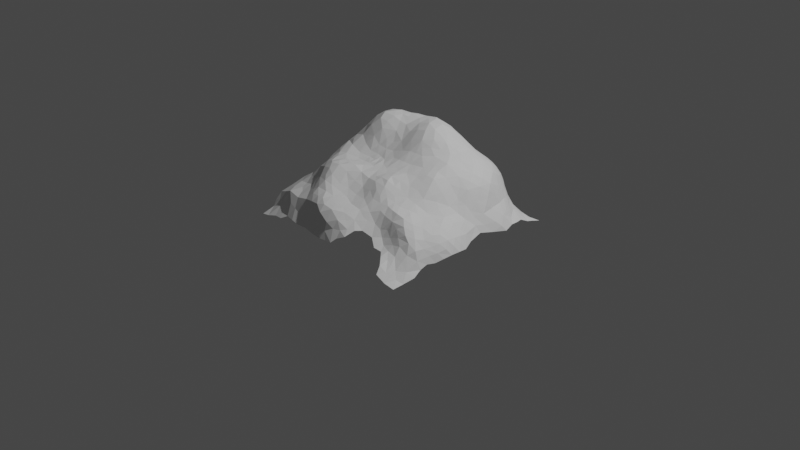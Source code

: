 # Source: mountain1.blend  (saved by Blender 2.81.16; exported with 4.5.12 LTS)
import bpy
from mathutils import Matrix  # noqa: F401  (used for matrix-valued properties, if any)

bpy.ops.wm.read_factory_settings(use_empty=True)
scene = bpy.context.scene
scene.name = 'Scene'

# ---- collections
col_collection = bpy.data.collections.new('Collection'); scene.collection.children.link(col_collection)

# ---- world
world_world = bpy.data.worlds.new('World'); scene.world = world_world
world_world.use_nodes = True; world_world.node_tree.nodes.clear()
_N = world_world.node_tree.nodes; _L = world_world.node_tree.links
n0 = _N.new('ShaderNodeOutputWorld'); n0.name = 'World Output'; n0.location = (300, 300)
n1 = _N.new('ShaderNodeBackground'); n1.name = 'Background'; n1.location = (10, 300)
n1.inputs[0].default_value = (0.05088, 0.05088, 0.05088, 1.0)
_L.new(n1.outputs[0], n0.inputs[0])
n0.is_active_output = True
world_world.color = (0.05088, 0.05088, 0.05088)
world_world.use_sun_shadow = False
world_world.sun_shadow_jitter_overblur = 0.0

# ---- cameras
cam_camera = bpy.data.cameras.new('Camera')
cam_camera.clip_end = 100.0
cam_camera.ortho_scale = 7.314

# ---- lights
light_light = bpy.data.lights.new('Light', 'POINT')
light_light.transmission_factor = 0.0
light_light.energy = 1000.0
light_light.shadow_soft_size = 0.1
light_light.shadow_maximum_resolution = 0.006
light_light.use_absolute_resolution = True

# ---- meshes
me_plane = bpy.data.meshes.new('Plane')
me_plane.from_pydata([(-0.7483, -0.7913, 0.3109), (-0.5371, -0.7014, 0.3759), (-0.8161, -0.8291, 0.2108), (-0.6583, -0.8601, 0.2311), (-0.09174, -0.4077, 0.5261), (0.1399, 0.1772, 0.8513), (0.5315, -0.04806, 0.6288), (0.7342, -0.8387, 0.1235), (-0.2783, 0.7754, 0.6573), (0.9021, 0.816, 0.09566), (-0.0774, 0.9483, 0.4455), (0.9795, -0.6534, 0.04553), (0.6229, 0.8165, 0.4515), (0.5908, -0.7885, 0.1351), (-0.8504, -0.3474, 0.3714), (0.3734, 1.013, 0.2002), (-0.8271, 0.3471, 0.5529), (0.7039, 0.3063, 0.6307), (0.4451, 0.7973, 0.5779), (-0.5668, 0.2255, 0.9044), (-0.624, -0.2564, 0.5846), (-0.6116, -0.473, 0.5285), (1.014, -0.4962, 0.07161), (-0.6182, 0.5427, 0.7477), (-0.1589, 0.6711, 0.8191), (-0.1846, -0.7033, 0.4177), (0.7724, -0.2779, 0.3517), (-0.7374, -0.1312, 0.5882), (0.6615, -0.7021, 0.1968), (0.8263, 0.6434, 0.3082), (-0.9586, -0.1963, 0.3348), (0.3091, -0.4489, 0.4864), (-0.2322, -0.569, 0.4863), (0.8525, -0.8497, 0.05692), (0.7442, 0.2363, 0.5813), (0.07173, 0.3413, 0.9653), (0.8887, 0.3095, 0.348), (-0.05881, 0.3343, 0.9343), (0.8249, 0.2633, 0.4681), (0.2858, -0.3274, 0.5577), (-1.08, 0.1672, 0.2385), (-0.2779, -0.7151, 0.4432), (-0.4833, -0.6141, 0.4963), (0.1734, 0.8087, 0.6089), (-0.8453, -0.2185, 0.4439), (-0.003392, 0.6397, 0.8686), (-0.9053, -0.6533, 0.2684), (-0.8641, -0.7558, 0.2564), (0.1011, -0.717, 0.3837), (0.184, 0.7458, 0.6864), (-0.5033, 0.3858, 0.9454), (-0.3101, -0.7892, 0.4047), (0.506, 0.6211, 0.6815), (0.3016, 0.6798, 0.7172), (0.9343, -0.3541, 0.2856), (0.8936, 0.9695, 0.01271), (-0.7544, -0.506, 0.3928), (0.8737, -0.2101, 0.3147), (-0.6893, -0.6802, 0.3397), (-0.6651, -0.5513, 0.4085), (0.5498, 0.2988, 0.7196), (0.3768, 0.6967, 0.6723), (-0.7187, -0.5996, 0.3461), (0.6479, 0.3777, 0.6712), (0.5795, 0.9793, 0.1019), (-0.8282, -0.007456, 0.5505), (0.1816, 0.1371, 0.7866), (-0.1861, -0.9147, 0.3229), (-0.677, -0.1907, 0.586), (0.3678, 0.7714, 0.6102), (0.7663, 0.3822, 0.5819), (0.5086, -1.049, 0.1797), (-1.02, -0.1887, 0.24), (0.9784, -0.2059, 0.2218), (0.3351, 0.00268, 0.6681), (-0.8567, -0.1048, 0.4939), (0.754, -0.6318, 0.3064), (-0.198, 0.7876, 0.6512), (0.1493, 0.08444, 0.738), (0.4962, -0.7898, 0.14), (-0.05809, 0.8974, 0.514), (0.06634, 0.9225, 0.4906), (0.2618, 0.9745, 0.435), (0.8703, 0.4415, 0.3535), (0.2289, 0.09166, 0.7301), (0.07528, 0.0761, 0.7418), (0.4345, 0.9814, 0.3167), (0.7754, -1.015, 0.05124), (0.8448, 0.491, 0.4084), (0.2276, -1.052, 0.1023), (-0.8546, 0.8012, 0.138), (-0.5946, -0.8174, 0.2994), (0.3534, 0.8506, 0.5575), (0.6555, -0.852, 0.1321), (0.8938, 0.3939, 0.3024), (-0.3061, 0.9163, 0.5145), (0.1119, 0.6649, 0.8185), (-0.343, -0.8414, 0.3505), (-0.4689, -0.47, 0.6166), (-1.04, 0.1959, 0.3492), (0.2882, 0.749, 0.6535), (-0.06131, 0.7346, 0.7452), (0.8538, 0.7568, 0.1569), (0.6532, 0.1638, 0.6323), (0.1435, 0.5736, 0.8938), (0.3713, 0.4491, 0.8136), (0.713, 0.4537, 0.6266), (-0.1063, 0.6256, 0.8738), (0.0775, -0.9361, 0.2373), (0.6057, 0.2288, 0.6757), (0.9259, 0.4481, 0.2562), (-0.1108, -0.9342, 0.3469), (0.1155, -1.003, 0.1267), (-0.04808, 0.8054, 0.6269), (0.7986, -0.167, 0.3582), (0.4688, 0.3801, 0.7628), (-0.3787, 0.5236, 0.9051), (0.2584, 0.4032, 0.9024), (-0.9065, 0.5828, 0.4303), (-0.625, -0.7328, 0.3328), (-0.9154, -0.2994, 0.3304), (-0.5853, -0.1823, 0.5973), (-0.86, 0.6577, 0.4255), (0.6506, 0.05673, 0.5804), (0.2364, 1.022, 0.1809), (0.1656, 0.4231, 0.957), (0.3416, 0.9988, 0.3188), (0.9557, 0.4999, 0.2127), (-0.9484, 0.07224, 0.4239), (-1.006, 0.2441, 0.4043), (-0.3626, 0.7609, 0.6616), (0.45, 0.8804, 0.5016), (0.8788, 0.8923, 0.05169), (0.9765, 0.3687, 0.1916), (-0.8865, 0.1025, 0.4778), (0.2044, -0.7726, 0.3184), (0.7925, -0.4494, 0.3408), (1.002, 0.6578, 0.1006), (0.03411, 1.013, 0.2797), (0.3003, 1.019, 0.1178), (0.3532, 0.9771, 0.4034), (0.6821, -0.6562, 0.2657), (-0.04029, -1.006, 0.115), (0.9031, -0.6458, 0.2064), (0.8449, 0.2198, 0.4063), (-0.6594, 0.6042, 0.6567), (-0.5314, -0.5126, 0.5646), (0.648, -0.05562, 0.5337), (0.9428, 0.3153, 0.2384), (-0.1093, -0.9621, 0.1698), (0.8009, 0.7242, 0.2703), (0.6981, 0.003288, 0.4964), (0.9188, -0.07949, 0.251), (-0.05956, -0.7778, 0.3979), (0.5401, 0.9637, 0.2022), (-0.5165, -0.8481, 0.2677), (-0.2626, -0.8882, 0.2927), (0.7641, 0.8025, 0.2153), (0.00102, -0.9481, 0.2846), (0.4901, 0.9741, 0.2583), (0.3696, -0.6598, 0.3018), (-0.4479, -0.9522, 0.09826), (0.7344, 0.792, 0.2741), (0.6634, -0.1376, 0.4594), (0.2446, -0.9361, 0.21), (0.6407, -0.3677, 0.4022), (-0.9873, -0.9665, 0.03188), (-0.357, -0.884, 0.193), (-0.9053, -0.9627, 0.0417), (0.5534, -0.3092, 0.4562), (0.6731, 0.8785, 0.2143), (-0.7562, -0.4356, 0.4375), (-0.7139, -0.954, 0.07268), (-0.3682, -0.3186, 0.6144), (-0.6911, -0.4387, 0.4948), (-0.8274, -0.5776, 0.3279), (-0.3142, 0.972, 0.4039), (-0.9515, -0.4419, 0.2994), (-0.3052, 0.3373, 0.9595), (0.6722, 0.7964, 0.3974), (-0.7026, 0.8318, 0.4069), (-0.456, -0.8218, 0.3295), (-1.07, 0.09075, 0.2053), (0.4001, 0.5932, 0.7429), (-0.8355, -0.8608, 0.1401), (0.1774, 0.3152, 0.935), (0.5421, 0.8345, 0.498), (-0.5777, -0.3284, 0.5974), (-0.9662, 0.2961, 0.4452), (-1.072, 0.4457, 0.27), (-0.7373, -0.8587, 0.194), (-0.2355, 1.024, 0.07045), (-0.4078, 1.012, 0.08002), (-0.7794, -0.2496, 0.4959), (-0.9845, -0.2998, 0.2777), (-0.7038, 0.4575, 0.7016), (0.5493, -0.7196, 0.161), (-0.5735, -0.8747, 0.2045), (-0.5186, 0.7844, 0.6099), (0.009917, 0.8625, 0.5473), (-0.3774, 0.9857, 0.3514), (-0.04518, 1.031, 0.05517), (-0.9808, -0.7988, 0.1394), (-0.9419, -0.861, 0.09869), (-0.3473, -0.07315, 0.5951), (-0.01211, -0.1602, 0.6028), (0.09616, -0.8054, 0.3723), (0.2626, -0.6279, 0.3757), (-0.8913, 0.958, 0.008172), (-0.5837, -0.5518, 0.4734), (-0.2454, 0.05255, 0.6787), (-0.6334, 0.1513, 0.8024), (-0.8977, 0.415, 0.4841), (-0.04086, -0.3675, 0.5516), (-0.1525, -0.4511, 0.5182), (-0.4687, -0.2819, 0.6031), (0.09458, -0.8907, 0.3194), (0.2995, -0.6899, 0.3156), (-0.03595, -0.5369, 0.4294), (0.3783, -0.2214, 0.56), (0.9702, -0.1189, 0.2076), (0.7966, -0.852, 0.09495), (0.8252, -0.6565, 0.2591), (0.9858, -0.5756, 0.07588), (-0.6828, 0.007908, 0.6751), (-0.916, -0.1483, 0.4106), (-0.01891, 0.06758, 0.7196), (-0.9613, 0.6918, 0.1538), (-1.027, 0.348, 0.3932), (0.3766, 1.019, 0.07827), (-0.6897, 0.8881, 0.261), (-0.4945, 0.9072, 0.4733), (0.8405, -0.5931, 0.2874), (-0.06579, -0.01091, 0.6536), (-0.3879, 0.4063, 0.9632), (-0.03327, 0.4342, 0.9631), (0.9215, -0.5657, 0.2069), (0.5087, -0.3807, 0.4522), (-0.4117, 0.9992, 0.1676), (0.2748, -0.2467, 0.5866), (-0.8955, 0.3218, 0.4891), (0.3922, -0.5135, 0.4431), (-0.2093, 0.1193, 0.7434), (-1.041, -0.08866, 0.1868), (0.4233, -0.589, 0.3848), (0.4744, -0.205, 0.5396), (-0.147, 0.05564, 0.6827), (-1.087, 0.2459, 0.2669), (-0.1582, -0.7842, 0.4092), (-0.3214, 1.02, 0.07894), (-0.5375, 0.3061, 0.9357), (0.4773, -0.4451, 0.4479), (-0.09784, -0.2992, 0.584), (0.0935, -0.4698, 0.4976), (0.2773, 0.8146, 0.5889), (0.2423, -0.1272, 0.6182), (0.1714, 0.8807, 0.5318), (0.5549, -0.1386, 0.5577), (0.224, -0.3999, 0.5575), (0.4564, -0.1339, 0.5924), (-0.2109, 0.7128, 0.7596), (0.03812, -1.002, 0.1214), (-0.3654, -0.4667, 0.6236), (-0.4371, 0.0625, 0.7623), (-0.758, 0.2269, 0.6717), (-0.3192, -0.4018, 0.626), (0.1568, -0.9135, 0.2395), (-0.7846, 0.834, 0.197), (-0.6559, 0.9586, 0.07558), (-0.8329, 0.421, 0.5301), (0.2459, -0.4808, 0.4927), (0.2519, -0.005932, 0.6639), (-0.617, 0.4528, 0.8198), (0.4539, -0.3135, 0.4876), (0.8625, -0.9963, -0.01253), (0.1072, 0.2557, 0.9212), (0.2469, 1.014, 0.3218), (0.7538, 0.7238, 0.361), (-0.175, 0.8682, 0.5544), (0.8707, 0.533, 0.3083), (-0.7497, 0.6762, 0.5196), (0.7448, -0.04554, 0.4124), (-0.2272, -0.2723, 0.6042), (-0.4685, 0.4583, 0.9206), (0.1952, -0.528, 0.4594), (0.3246, 0.5196, 0.8186), (0.3174, 0.6135, 0.7801), (-0.7563, 0.4051, 0.6443), (-0.2284, 0.6492, 0.8238), (-0.5285, 0.1139, 0.845), (0.9892, 0.004876, 0.11), (-0.5043, 0.6081, 0.773), (0.9771, 0.7384, 0.09094), (-0.722, -0.069, 0.6237), (0.8727, 0.04559, 0.2898), (-0.6835, 0.2182, 0.7749), (0.01027, -0.3146, 0.5719), (-0.1318, -0.863, 0.3977), (-0.898, -0.2355, 0.3781), (-0.2974, 0.1086, 0.7647), (-1.042, 0.525, 0.2631), (-0.8487, 0.7501, 0.2993), (-0.5341, 0.922, 0.4167), (0.8703, -0.03927, 0.2948), (0.8606, -0.7124, 0.17), (-0.4129, -0.6007, 0.5377), (0.2364, -0.6955, 0.3415), (0.5233, 0.9354, 0.3305), (-0.6377, -0.3878, 0.5547), (-0.5604, 0.4199, 0.8849), (-0.1413, 1.018, 0.1594), (0.9472, 0.2311, 0.1934), (0.9628, 0.1623, 0.1371), (-0.4473, 0.7466, 0.6585), (-0.36, 0.8663, 0.565), (0.259, 0.1855, 0.8001), (-0.3953, 0.3223, 0.976), (0.009631, 0.2446, 0.903), (0.002826, 1.022, 0.2105), (-0.5049, 0.9822, 0.1794), (-0.4375, 0.5959, 0.8216), (0.3393, 0.2371, 0.7911), (-0.2573, 0.5081, 0.9321), (-0.2639, 0.2632, 0.9151), (-0.07494, -0.6933, 0.4028), (0.1438, -0.1591, 0.6131), (-0.4465, -0.3904, 0.6228), (0.09223, -0.0206, 0.6621), (1.029, -0.1039, 0.08295), (0.08575, -0.1078, 0.6208), (-0.9546, 0.664, 0.2384), (-0.1686, -0.6115, 0.4336), (0.9202, -0.7767, 0.04288), (0.9688, 0.9234, 0.01309), (1.019, -0.363, 0.1715), (-0.5402, 0.5569, 0.8001), (-0.626, 0.2512, 0.8483), (0.2125, -0.8727, 0.2585), (-0.2803, 0.9902, 0.3295), (-0.3444, 0.04831, 0.6937), (-0.5134, 0.05726, 0.7487), (0.082, 0.5318, 0.9359), (-0.6278, 0.8204, 0.5069), (-0.359, 0.08293, 0.769), (0.17, 0.6291, 0.8293), (1.009, -0.1566, 0.1563), (0.2004, 0.4939, 0.9147), (0.2493, 0.3244, 0.8927), (0.4375, -0.6567, 0.2634), (1.032, 0.465, 0.08344), (-0.1523, -0.5345, 0.4596), (-0.1502, -0.3638, 0.58), (-0.9843, 0.1554, 0.406), (-0.6336, -0.05915, 0.6405), (-0.3458, -0.5765, 0.557), (-0.7254, 0.2995, 0.7176), (0.1756, 1.024, 0.2658), (0.1968, -0.336, 0.592), (0.5087, 0.1602, 0.7182), (0.6248, 0.3019, 0.6694), (0.5353, -0.5925, 0.3591), (0.3445, -0.3892, 0.5015), (-0.2277, 0.3503, 0.9474), (1.049, -0.3123, 0.1029), (0.9076, 0.2623, 0.2893), (0.7719, 0.1716, 0.5234), (0.776, 0.03405, 0.4001), (-0.2464, 1.009, 0.2556), (-0.2291, -0.7967, 0.4111), (-0.7117, 0.752, 0.5019), (-0.1223, 0.1491, 0.7717), (-0.5476, -0.9388, 0.1063), (-0.8628, 0.03516, 0.502), (0.5065, 0.7216, 0.6125), (-0.8189, 0.07326, 0.5703), (0.8148, 0.1087, 0.3985), (-0.9155, 0.6612, 0.3447), (-0.2062, -0.4951, 0.5113), (-0.9777, -0.07838, 0.3371), (0.5396, -0.5348, 0.4237), (-0.5215, 0.8477, 0.5483), (-0.8149, -0.9389, 0.06043), (0.8695, 0.6757, 0.2193), (0.01922, 0.7738, 0.6777), (0.9124, 0.5857, 0.2321), (-0.1874, 0.2729, 0.8961), (-0.6921, 0.9051, 0.1435), (-0.4594, 0.9868, 0.2596), (-0.1756, 0.9588, 0.4389), (0.09794, -0.3205, 0.5905), (-0.2267, -0.8717, 0.3734), (0.3227, -0.779, 0.2508), (-0.1827, -0.9777, 0.1003), (-0.7807, 0.1321, 0.6321), (-0.1486, 0.5101, 0.9377), (0.5599, 0.8796, 0.4207), (0.8838, -0.5199, 0.2688), (0.8052, 0.003033, 0.3461), (0.07786, 0.8266, 0.5899), (0.1755, 1.016, 0.1147), (0.834, 0.5606, 0.3732), (0.009027, 0.1604, 0.8243), (0.6112, -0.6119, 0.3192), (-0.6826, -0.2865, 0.5526), (0.01426, -0.6507, 0.3891), (-1.009, 0.603, 0.2504), (0.607, 0.5594, 0.6712), (-0.1544, 0.2085, 0.8334), (0.7974, 0.9517, 0.04536), (1.007, 0.4194, 0.1425), (0.07641, -0.3882, 0.5635), (0.2947, -0.5212, 0.4452), (-0.729, 0.5237, 0.6299), (0.5693, -0.4079, 0.4258), (0.7081, 0.1154, 0.5484), (-0.5704, 0.6945, 0.6591), (-0.3937, -0.7141, 0.4467), (0.6981, 0.7091, 0.4903), (-0.8195, 0.1734, 0.5754), (-0.2508, -0.1733, 0.5896), (0.4368, 0.271, 0.7602), (0.4109, -0.7392, 0.1996), (0.6049, 0.745, 0.5482), (-0.8849, 0.8505, 0.05806), (-0.9243, 0.2331, 0.4637), (-1.009, 0.4431, 0.3932), (0.6749, 0.8315, 0.304), (-1.049, 0.1317, 0.3037), (0.5735, -0.2238, 0.4863), (0.1861, -0.5957, 0.4095), (0.4644, -0.5301, 0.4356), (0.7827, -0.5482, 0.3307), (0.3567, -0.3087, 0.5295), (0.1025, -0.5555, 0.4311), (-0.401, -0.9114, 0.1364), (0.498, 0.03746, 0.6666), (-0.4782, 0.9657, 0.3716), (0.8007, -0.08306, 0.3518), (0.4477, 0.9409, 0.4207), (0.9381, -0.6574, 0.1205), (-0.4797, -0.8887, 0.171), (-0.5837, 0.9441, 0.3188), (-0.9537, 0.3803, 0.4517), (0.03721, -0.7659, 0.3894), (0.8728, -0.1263, 0.3048), (0.6618, 0.5095, 0.6502), (-0.3278, -0.9488, 0.1024), (-0.9026, -0.8071, 0.1765), (-0.09021, -0.6091, 0.4078), (0.8506, 0.1315, 0.3403), (-0.007865, -0.9683, 0.1953), (-0.1269, 0.4022, 0.9496), (-0.4655, -0.722, 0.4029), (0.1683, -0.0138, 0.6575), (-0.307, -0.2437, 0.5982), (0.03059, 0.9792, 0.4036), (0.8559, -0.7777, 0.1143), (-0.3971, -0.7786, 0.3991), (0.8858, 0.1525, 0.2841), (-0.9259, 0.7757, 0.08477), (0.2368, 1.029, 0.03807), (0.06167, 1.03, 0.0479), (0.9606, -0.03147, 0.194), (0.8669, 0.3543, 0.4056), (0.9762, -0.4081, 0.2274), (0.9257, 0.1307, 0.214), (0.8955, -0.4293, 0.2946), (-0.258, -0.3534, 0.6186), (-0.8006, -0.3219, 0.4268), (-0.6122, -0.6278, 0.3813), (-0.01087, -0.8731, 0.391), (0.6481, 0.983, 0.0752), (-0.7597, 0.008898, 0.6319), (0.9751, -0.867, -0.02509), (-0.09488, 1.023, 0.2203), (0.9987, 0.3152, 0.1087), (0.7219, -0.3814, 0.3626), (-0.9822, 0.7771, 0.02657), (-0.2728, -0.08799, 0.5973), (0.1201, 0.03166, 0.6982), (-0.0522, -0.235, 0.5897), (0.1967, 0.6846, 0.7672), (0.2383, 0.2455, 0.8644), (-0.6434, 0.8916, 0.365), (0.8021, 0.3086, 0.5288), (0.5871, 0.0553, 0.6295), (0.4231, 0.1576, 0.7332), (-0.2026, -0.1089, 0.597), (1.047, -0.2106, 0.09914), (-0.9697, 0.01252, 0.3811), (0.3151, -0.1765, 0.5951), (0.6347, -0.4503, 0.4083), (0.03836, 0.6964, 0.7964), (0.7674, -0.7785, 0.1438), (-0.02474, 1.025, 0.1367), (0.4235, 0.08038, 0.6981), (-0.1497, -0.9377, 0.2386), (0.7936, 0.5869, 0.4462), (-0.8889, -0.5098, 0.3132), (0.9737, 0.8478, 0.03571), (-1.084, 0.3439, 0.2785), (-0.4316, -0.1533, 0.5789), (-0.6124, 0.7553, 0.5863), (0.6133, 0.8664, 0.3675), (0.6225, -0.5294, 0.4005), (0.3358, 0.1565, 0.7442), (-0.03195, -0.4528, 0.4875), (0.9992, -0.75, 0.004608), (-0.8035, -0.1673, 0.5212), (-0.597, 0.3614, 0.8815), (-0.3249, 1.012, 0.1698), (-0.4859, 0.5324, 0.8655), (-0.5489, -0.6215, 0.4402), (-0.0839, 0.6805, 0.8111), (0.8125, 0.4492, 0.5204), (0.2888, -0.06239, 0.6436), (0.6854, -0.5846, 0.3534), (-0.5905, 0.8784, 0.4623), (0.6521, -0.7559, 0.1538), (-0.7896, -0.07083, 0.5788), (-0.5711, 0.6203, 0.7245), (-0.617, 0.9399, 0.1837), (-0.2931, 0.7174, 0.7308), (0.7235, -0.5034, 0.3632), (-0.1284, 0.7637, 0.691), (0.9321, -0.252, 0.2789), (0.09501, 1.001, 0.331), (-0.5779, 0.9756, 0.1026), (0.8421, 0.4021, 0.4651), (0.4455, -0.05242, 0.6395), (-0.7466, -0.8972, 0.1107), (-0.06819, -0.9539, 0.2455), (0.3551, -0.5759, 0.4052), (-0.8984, 0.7241, 0.2241), (-0.398, -0.2323, 0.5895), (-0.7351, -0.3639, 0.4738), (0.02186, -0.02285, 0.6624), (0.9018, -0.8859, -0.004546), (0.8126, -0.9305, 0.05345), (-0.4457, -0.8564, 0.2494), (-0.3734, 0.1178, 0.8439), (-0.3668, -0.6487, 0.5081), (-0.8086, 0.73, 0.4137), (-1.056, 0.2965, 0.329), (-0.905, -0.03558, 0.4374), (-0.7189, 0.0812, 0.6906), (-0.4821, 0.6792, 0.7155), (-0.8059, 0.9007, 0.0707), (-0.2464, 0.584, 0.8839), (-0.7728, 0.8132, 0.3071), (-0.4929, 0.003799, 0.6716), (-0.2403, 0.1866, 0.8369), (-0.9824, -0.7245, 0.2072), (0.7495, -0.701, 0.2143), (-0.2685, 0.4263, 0.9558), (-0.2844, -0.6373, 0.4843), (0.4079, -0.4377, 0.4621), (-0.3405, 0.6313, 0.8186), (0.5804, -0.6632, 0.2271), (-0.4204, 0.8905, 0.5291), (0.7464, -0.9471, 0.108), (-0.2402, 0.9824, 0.3856), (0.3571, 0.9104, 0.5006), (-0.2757, 0.8333, 0.5959), (-0.6388, -0.9236, 0.1122), (-0.7724, 0.9557, 0.03903), (0.3358, 0.07969, 0.7081), (0.2358, 0.5609, 0.8552), (0.1614, 0.9681, 0.4341), (0.9731, -0.5329, 0.1442), (-0.494, 1.003, 0.07915), (0.6114, -0.1411, 0.5118), (-1.029, 0.0373, 0.3163), (0.7753, 0.6553, 0.4044), (0.1692, -0.4581, 0.5246), (-0.238, 1.016, 0.1558), (-0.7445, 0.5946, 0.5729), (0.9862, -0.3106, 0.2342), (-0.4615, 0.2372, 0.9655), (-0.3411, 0.2513, 0.9498), (-0.8217, 0.5898, 0.4908), (0.05373, 0.4538, 0.9747), (-0.09035, 0.2315, 0.8595), (0.165, -0.6687, 0.3794), (0.3598, -0.1078, 0.616), (-0.817, -0.6781, 0.3065), (0.08368, 0.7463, 0.7262), (-0.4891, -0.08345, 0.6026), (0.157, -0.962, 0.1708), (0.7496, 0.0634, 0.4577), (0.4597, 0.5293, 0.747), (-0.4019, -0.01527, 0.6332), (0.6613, 0.921, 0.1375), (0.1475, 1.026, 0.03946), (-0.924, 0.1537, 0.4521), (0.4572, 0.9882, 0.2011), (0.1687, -0.2614, 0.6062), (-0.3912, 0.6762, 0.7551), (0.7282, 0.5711, 0.5753), (-0.8491, 0.5105, 0.4966), (-0.3601, 0.1803, 0.9028), (-0.7877, 0.4921, 0.5664), (-0.2619, -0.4598, 0.5811), (-0.04071, -0.08354, 0.6234), (0.8177, -0.3543, 0.3386), (0.4836, -0.6792, 0.2068), (0.7163, 0.6393, 0.5354), (0.03055, -0.4999, 0.4555), (-0.8531, 0.2454, 0.5211), (-0.1502, -0.2092, 0.5949), (-0.9655, -0.5868, 0.2509), (-0.8206, -0.4342, 0.3831), (-0.4462, 0.1659, 0.9229), (-0.5384, -0.4137, 0.5986), (-0.6586, 0.6823, 0.6023), (-0.09811, -0.1226, 0.6041), (0.9489, -0.4866, 0.2127), (-0.174, 0.9985, 0.304), (1.012, 0.5678, 0.1089), (1.036, -0.4068, 0.09151), (-0.009192, 0.5235, 0.9553), (0.6825, -0.2709, 0.3889), (0.147, -0.8343, 0.3168), (1.023, -0.2626, 0.171), (0.5334, 0.544, 0.7075), (0.06214, -0.2268, 0.5925), (-0.3376, -0.162, 0.5801), (0.9484, 0.6281, 0.1485), (0.109, 1.019, 0.2034), (-0.5941, 0.05235, 0.7305), (0.8745, -0.2943, 0.3243), (0.4835, 1.008, 0.07927), (-0.0385, 0.9922, 0.3569), (0.5853, 0.4433, 0.7116), (-0.6744, 0.3312, 0.7938), (0.9568, 0.06627, 0.1594), (1.002, -0.455, 0.1557), (0.7522, 0.8888, 0.1151), (-0.7811, 0.3086, 0.6281), (0.6012, 0.9027, 0.2932), (0.5084, -0.6327, 0.2767), (-0.4249, -0.5398, 0.588), (-0.9856, 0.5395, 0.3774), (-0.3292, 1.007, 0.263), (-0.4134, 0.8115, 0.6104), (0.2641, 0.8911, 0.5345), (-0.1506, 1.028, 0.06038), (-0.2147, -0.9257, 0.1713), (-0.2981, -0.01421, 0.6261), (0.7168, -0.161, 0.4049), (0.2765, -0.8398, 0.2534), (-0.2255, -0.02916, 0.6212), (-0.9394, 0.464, 0.4559), (0.8273, 0.8352, 0.1219), (0.3111, 1.018, 0.2605), (-0.4327, 0.9475, 0.438), (0.3435, 0.3178, 0.8346), (-0.1596, -0.05102, 0.6185), (-1.049, -0.01179, 0.2286), (0.6157, 0.673, 0.6085), (1.0, 1.0, 0.0005519), (-1.0, 1.0, 1.066e-08), (0.9707, -0.9887, -0.03499)], [(71, 79), (661, 208)], [(169, 165, 621), (446, 167, 434), (247, 99, 129), (377, 602, 32), (6, 435, 529), (590, 624, 52), (456, 304, 493), (20, 68, 403), (31, 361, 258), (599, 580, 118), (546, 415, 520), (436, 655, 200), (83, 463, 94), (415, 198, 502), (641, 354, 262), (228, 543, 129), (122, 118, 580), (463, 83, 88), (591, 550, 587), (478, 648, 204), (248, 25, 368), (508, 75, 44), (439, 143, 304), (641, 305, 354), (309, 272, 509), (100, 69, 92), (457, 416, 452), (156, 67, 390), (383, 113, 101), (336, 295, 211), (93, 7, 518), (587, 121, 501), (294, 303, 152), (145, 576, 412), (292, 102, 627), (479, 453, 78), (173, 326, 262), (85, 479, 78), (300, 189, 642), (316, 579, 178), (59, 209, 21), (46, 175, 610), (19, 250, 509), (339, 343, 263), (594, 352, 128), (623, 73, 577), (206, 135, 583), (391, 421, 160), (69, 100, 61), (435, 485, 358), (236, 569, 636), (59, 56, 62), (319, 527, 521), (345, 73, 488), (615, 480, 205), (289, 263, 540), (365, 34, 103), (364, 36, 144), (567, 346, 117), (284, 411, 270), (1, 119, 91), (324, 153, 404), (63, 17, 106), (117, 656, 105), (33, 538, 274), (361, 556, 273), (485, 103, 358), (33, 456, 493), (395, 438, 131), (505, 486, 420), (344, 104, 567), (585, 175, 46), (65, 75, 519), (418, 638, 608), (178, 554, 234), (108, 266, 216), (406, 624, 633), (446, 647, 167), (511, 335, 272), (110, 133, 127), (100, 49, 481), (137, 627, 618), (301, 542, 549), (100, 254, 43), (420, 358, 60), (19, 336, 211), (66, 84, 315), (49, 100, 43), (646, 310, 494), (17, 359, 109), (271, 453, 515), (402, 76, 516), (613, 187, 308), (320, 291, 335), (653, 132, 408), (341, 104, 45), (54, 464, 577), (270, 574, 284), (353, 224, 472), (439, 223, 569), (296, 480, 213), (55, 408, 132), (234, 554, 116), (604, 136, 466), (311, 148, 364), (323, 385, 178), (482, 315, 321), (648, 478, 651), (514, 70, 484), (534, 501, 215), (44, 298, 468), (385, 407, 582), (113, 524, 101), (202, 203, 447), (174, 171, 56), (311, 475, 133), (256, 82, 568), (560, 87, 538), (426, 639, 503), (606, 659, 598), (169, 413, 165), (221, 33, 493), (142, 261, 450), (193, 403, 68), (547, 565, 208), (80, 278, 113), (278, 563, 77), (39, 239, 596), (105, 656, 115), (276, 126, 654), (612, 578, 19), (109, 358, 103), (519, 293, 472), (607, 433, 253), (54, 630, 466), (237, 169, 273), (325, 255, 453), (113, 383, 398), (78, 453, 84), (46, 552, 47), (585, 47, 0), (47, 585, 46), (586, 383, 101), (556, 361, 31), (563, 278, 95), (329, 536, 205), (445, 598, 406), (351, 467, 602), (596, 357, 39), (78, 5, 85), (38, 365, 144), (85, 5, 401), (435, 358, 495), (385, 362, 178), (175, 498, 610), (433, 284, 253), (632, 455, 526), (9, 499, 132), (445, 633, 106), (251, 413, 237), (363, 623, 577), (360, 516, 504), (14, 177, 611), (370, 407, 551), (69, 18, 92), (630, 54, 577), (562, 131, 438), (4, 351, 214), (70, 17, 484), (23, 520, 145), (316, 578, 579), (18, 69, 61), (368, 25, 41), (185, 125, 35), (120, 177, 14), (498, 177, 610), (44, 75, 225), (44, 225, 298), (182, 427, 40), (357, 596, 389), (45, 492, 101), (439, 304, 332), (606, 497, 417), (659, 406, 598), (315, 84, 505), (623, 363, 488), (9, 102, 292), (39, 361, 432), (480, 252, 213), (333, 660, 55), (67, 111, 390), (464, 54, 466), (73, 345, 220), (193, 44, 468), (106, 514, 598), (121, 353, 68), (595, 154, 631), (585, 62, 175), (558, 141, 402), (17, 70, 106), (179, 417, 277), (529, 74, 584), (260, 524, 77), (525, 630, 577), (133, 110, 94), (260, 522, 557), (632, 10, 455), (656, 420, 115), (118, 376, 642), (115, 633, 590), (277, 573, 29), (467, 282, 454), (67, 156, 496), (469, 59, 62), (310, 646, 575), (591, 263, 550), (489, 572, 378), (543, 247, 129), (42, 512, 452), (372, 374, 134), (64, 154, 592), (157, 637, 170), (572, 658, 378), (328, 290, 462), (35, 581, 235), (617, 388, 632), (316, 50, 578), (310, 575, 367), (42, 452, 416), (311, 133, 148), (354, 305, 541), (494, 628, 461), (17, 34, 484), (74, 566, 84), (465, 458, 294), (23, 145, 195), (291, 520, 335), (497, 606, 598), (628, 356, 124), (229, 460, 139), (25, 331, 555), (157, 170, 162), (399, 628, 124), (544, 489, 378), (419, 478, 204), (7, 560, 538), (224, 545, 472), (258, 357, 389), (247, 543, 500), (374, 472, 545), (627, 384, 127), (588, 164, 266), (159, 15, 86), (369, 342, 180), (126, 86, 654), (649, 281, 163), (375, 366, 397), (400, 497, 88), (457, 97, 51), (155, 197, 440), (487, 657, 651), (33, 221, 538), (568, 276, 526), (485, 6, 123), (659, 422, 373), (455, 80, 81), (451, 37, 235), (73, 525, 577), (34, 17, 103), (60, 359, 63), (318, 474, 138), (148, 133, 94), (506, 607, 253), (449, 144, 375), (496, 531, 111), (113, 199, 80), (482, 347, 185), (553, 28, 493), (566, 505, 84), (173, 265, 467), (392, 142, 149), (523, 516, 431), (111, 67, 496), (409, 133, 475), (365, 589, 375), (207, 429, 583), (155, 181, 91), (252, 480, 609), (100, 53, 61), (320, 557, 597), (451, 394, 554), (535, 174, 403), (358, 486, 495), (422, 659, 417), (161, 434, 440), (120, 298, 30), (373, 18, 61), (581, 35, 125), (535, 403, 193), (377, 350, 214), (368, 41, 51), (530, 3, 190), (348, 244, 160), (401, 317, 582), (25, 248, 153), (491, 504, 523), (560, 7, 93), (592, 154, 170), (552, 202, 447), (381, 530, 184), (290, 312, 635), (421, 79, 196), (168, 381, 184), (564, 197, 3), (437, 281, 114), (443, 153, 470), (197, 155, 91), (256, 398, 43), (447, 184, 2), (598, 445, 106), (333, 132, 499), (553, 304, 222), (380, 502, 198), (86, 307, 159), (383, 586, 398), (561, 176, 95), (231, 517, 380), (176, 655, 95), (174, 535, 171), (177, 498, 611), (382, 384, 627), (91, 119, 0), (522, 130, 597), (23, 195, 272), (355, 264, 295), (433, 607, 218), (546, 198, 415), (608, 134, 418), (330, 533, 227), (199, 113, 398), (547, 268, 565), (545, 224, 629), (140, 438, 86), (2, 0, 47), (190, 0, 2), (634, 509, 272), (524, 260, 101), (200, 655, 176), (175, 56, 611), (547, 386, 268), (226, 536, 85), (204, 591, 587), (174, 21, 308), (539, 97, 181), (519, 27, 293), (299, 242, 551), (16, 608, 638), (355, 634, 195), (653, 408, 637), (568, 82, 276), (447, 2, 47), (530, 564, 3), (389, 596, 625), (371, 161, 440), (350, 331, 448), (174, 308, 403), (528, 463, 88), (267, 90, 533), (379, 504, 413), (298, 225, 30), (59, 21, 174), (256, 568, 81), (167, 156, 97), (585, 58, 62), (342, 380, 517), (107, 24, 548), (535, 468, 171), (587, 353, 121), (418, 264, 638), (552, 447, 47), (405, 642, 376), (282, 351, 609), (440, 539, 155), (546, 597, 130), (200, 643, 387), (394, 107, 548), (568, 526, 455), (394, 620, 107), (539, 167, 97), (601, 412, 576), (355, 638, 264), (121, 215, 501), (433, 429, 284), (478, 419, 651), (325, 596, 255), (433, 218, 404), (98, 641, 262), (214, 350, 506), (360, 244, 348), (188, 442, 228), (435, 6, 485), (506, 4, 214), (31, 411, 241), (350, 218, 506), (368, 390, 297), (265, 173, 262), (596, 239, 255), (196, 28, 558), (74, 271, 515), (326, 613, 98), (596, 325, 625), (241, 244, 430), (267, 549, 230), (602, 265, 262), (429, 433, 583), (422, 417, 12), (632, 474, 617), (504, 491, 413), (220, 444, 73), (531, 158, 111), (236, 616, 396), (335, 511, 320), (158, 531, 450), (571, 428, 163), (573, 277, 417), (614, 502, 369), (251, 237, 273), (169, 621, 428), (436, 387, 441), (39, 258, 361), (561, 617, 367), (231, 380, 559), (276, 654, 124), (65, 544, 75), (280, 580, 576), (183, 61, 286), (582, 370, 401), (555, 41, 25), (339, 263, 591), (559, 380, 198), (427, 99, 40), (534, 173, 626), (561, 95, 388), (251, 430, 379), (270, 31, 258), (374, 418, 134), (549, 180, 230), (328, 345, 488), (490, 219, 584), (222, 76, 141), (555, 354, 541), (245, 428, 257), (582, 37, 385), (635, 312, 465), (318, 628, 494), (414, 365, 103), (454, 173, 467), (250, 50, 509), (439, 332, 11), (108, 158, 450), (411, 532, 241), (391, 160, 217), (554, 322, 116), (429, 207, 284), (644, 314, 559), (261, 112, 450), (284, 207, 411), (255, 515, 453), (217, 160, 207), (551, 242, 370), (207, 306, 217), (615, 609, 480), (529, 584, 259), (492, 45, 96), (545, 393, 374), (483, 441, 230), (370, 242, 246), (289, 19, 211), (281, 649, 114), (278, 388, 95), (583, 433, 404), (462, 635, 465), (297, 390, 111), (508, 68, 27), (641, 42, 305), (282, 609, 419), (249, 192, 238), (393, 545, 264), (360, 379, 430), (496, 156, 647), (457, 181, 97), (454, 419, 626), (615, 657, 609), (441, 483, 517), (648, 339, 591), (537, 33, 274), (224, 353, 629), (325, 329, 625), (419, 487, 651), (378, 72, 30), (229, 15, 631), (317, 5, 275), (333, 55, 132), (68, 20, 121), (366, 375, 589), (302, 436, 441), (222, 304, 143), (322, 548, 116), (285, 567, 117), (394, 451, 235), (335, 23, 272), (622, 135, 206), (327, 536, 329), (239, 39, 432), (283, 50, 234), (347, 482, 656), (226, 401, 370), (323, 579, 551), (344, 481, 96), (355, 287, 638), (592, 637, 471), (442, 188, 212), (319, 521, 441), (183, 590, 52), (604, 466, 630), (248, 297, 153), (558, 28, 141), (639, 426, 170), (334, 464, 636), (659, 606, 417), (331, 25, 448), (618, 627, 127), (57, 444, 114), (490, 255, 239), (342, 502, 380), (442, 652, 228), (435, 495, 529), (303, 294, 437), (378, 243, 72), (295, 545, 211), (110, 279, 94), (527, 319, 570), (599, 118, 652), (322, 554, 394), (601, 576, 580), (436, 302, 231), (607, 506, 218), (366, 281, 397), (510, 249, 238), (313, 546, 130), (453, 271, 84), (196, 13, 518), (76, 222, 232), (283, 511, 309), (321, 656, 482), (587, 550, 353), (336, 19, 509), (337, 216, 266), (337, 135, 622), (343, 540, 263), (326, 98, 262), (341, 45, 620), (337, 266, 164), (424, 240, 188), (350, 448, 218), (145, 520, 415), (624, 590, 633), (640, 605, 558), (320, 511, 116), (289, 211, 629), (653, 9, 132), (265, 602, 467), (508, 519, 75), (510, 643, 575), (325, 453, 329), (10, 80, 455), (340, 263, 289), (50, 309, 509), (508, 27, 519), (118, 122, 376), (169, 428, 273), (600, 579, 612), (152, 444, 220), (343, 339, 299), (600, 540, 551), (389, 410, 258), (335, 520, 23), (479, 85, 327), (644, 313, 130), (426, 162, 170), (137, 292, 627), (10, 278, 80), (368, 51, 390), (339, 648, 210), (556, 251, 273), (27, 68, 293), (84, 66, 78), (336, 509, 634), (520, 291, 546), (587, 501, 204), (439, 569, 236), (316, 234, 50), (340, 629, 550), (346, 125, 117), (53, 286, 61), (556, 31, 241), (457, 452, 181), (362, 385, 451), (103, 485, 123), (624, 406, 52), (496, 647, 149), (291, 320, 546), (288, 260, 557), (303, 444, 152), (287, 16, 638), (319, 387, 238), (173, 534, 215), (603, 233, 615), (507, 332, 473), (32, 354, 555), (196, 518, 28), (283, 234, 116), (57, 630, 525), (346, 567, 104), (556, 430, 251), (315, 505, 321), (21, 146, 308), (332, 507, 11), (302, 517, 231), (443, 404, 153), (10, 388, 278), (562, 82, 645), (393, 418, 374), (310, 474, 494), (64, 631, 154), (476, 621, 165), (548, 288, 557), (275, 5, 185), (585, 0, 58), (571, 147, 257), (625, 480, 296), (544, 372, 134), (542, 122, 580), (541, 416, 41), (438, 140, 562), (4, 506, 213), (476, 26, 621), (621, 649, 163), (136, 431, 396), (287, 195, 412), (187, 20, 403), (476, 604, 26), (22, 619, 636), (337, 650, 135), (646, 191, 575), (501, 626, 204), (260, 24, 101), (469, 512, 209), (357, 258, 39), (532, 160, 244), (586, 96, 481), (281, 366, 589), (307, 395, 503), (36, 463, 144), (136, 523, 431), (621, 26, 114), (189, 425, 642), (232, 143, 236), (285, 286, 567), (547, 267, 386), (280, 542, 580), (317, 35, 37), (81, 199, 398), (298, 14, 468), (657, 615, 233), (286, 53, 481), (314, 644, 563), (441, 521, 230), (426, 503, 179), (476, 165, 523), (595, 15, 159), (15, 139, 124), (599, 269, 601), (654, 15, 124), (9, 653, 102), (513, 107, 45), (590, 183, 285), (652, 118, 642), (233, 603, 536), (656, 321, 420), (341, 620, 581), (515, 255, 584), (574, 253, 284), (226, 370, 246), (645, 254, 92), (464, 616, 636), (206, 443, 470), (586, 49, 43), (556, 241, 430), (608, 424, 594), (255, 490, 584), (219, 432, 273), (252, 351, 213), (514, 88, 497), (307, 438, 395), (256, 81, 398), (604, 476, 136), (543, 228, 500), (448, 404, 218), (180, 483, 230), (350, 32, 331), (326, 173, 215), (272, 195, 634), (186, 18, 373), (122, 542, 376), (74, 515, 584), (549, 542, 180), (387, 436, 200), (256, 645, 82), (392, 149, 647), (150, 29, 382), (223, 439, 11), (297, 248, 368), (424, 188, 352), (358, 109, 60), (359, 17, 63), (173, 454, 626), (462, 152, 220), (653, 637, 157), (418, 393, 264), (378, 30, 225), (306, 207, 583), (634, 355, 295), (136, 476, 523), (537, 473, 332), (486, 358, 420), (483, 180, 517), (423, 547, 208), (453, 479, 327), (425, 652, 642), (306, 135, 217), (356, 628, 526), (336, 634, 295), (537, 662, 473), (531, 496, 149), (35, 275, 185), (356, 276, 124), (444, 303, 437), (86, 126, 140), (629, 211, 545), (578, 612, 579), (599, 652, 212), (219, 259, 584), (209, 146, 21), (533, 330, 376), (16, 601, 269), (574, 270, 258), (517, 302, 441), (77, 8, 522), (639, 170, 154), (209, 42, 146), (401, 226, 85), (481, 344, 567), (282, 467, 351), (365, 38, 484), (334, 363, 577), (640, 360, 348), (268, 386, 521), (16, 269, 240), (279, 400, 88), (158, 216, 470), (245, 219, 273), (410, 213, 506), (214, 351, 602), (271, 74, 84), (643, 238, 387), (317, 275, 35), (407, 370, 582), (502, 614, 415), (95, 314, 563), (402, 516, 360), (590, 105, 115), (424, 352, 594), (591, 204, 648), (7, 493, 518), (486, 505, 495), (342, 517, 180), (123, 151, 589), (540, 343, 299), (73, 623, 488), (13, 196, 79), (287, 601, 16), (405, 300, 642), (247, 40, 99), (544, 225, 75), (461, 201, 494), (320, 597, 546), (319, 441, 387), (633, 445, 406), (220, 328, 462), (102, 653, 157), (329, 205, 625), (41, 555, 541), (288, 548, 24), (245, 273, 428), (382, 102, 157), (583, 48, 206), (351, 4, 213), (176, 338, 643), (444, 437, 114), (604, 630, 26), (324, 448, 25), (191, 249, 575), (460, 399, 124), (360, 504, 379), (586, 43, 398), (48, 583, 404), (186, 373, 422), (628, 318, 138), (50, 283, 309), (50, 250, 578), (614, 576, 145), (360, 430, 244), (566, 74, 495), (64, 592, 471), (402, 141, 76), (602, 377, 214), (651, 657, 210), (540, 600, 612), (491, 165, 413), (563, 644, 130), (532, 207, 160), (529, 495, 74), (20, 187, 121), (619, 363, 636), (553, 493, 304), (310, 617, 474), (439, 236, 143), (416, 51, 41), (497, 573, 417), (625, 205, 480), (637, 408, 471), (338, 176, 561), (131, 186, 395), (360, 640, 558), (297, 111, 470), (620, 45, 107), (6, 259, 257), (347, 117, 185), (612, 19, 289), (48, 443, 206), (613, 146, 98), (314, 95, 559), (326, 215, 613), (232, 236, 396), (468, 14, 611), (628, 138, 526), (152, 462, 294), (332, 304, 456), (544, 65, 372), (65, 519, 472), (282, 419, 454), (193, 508, 44), (28, 518, 493), (293, 353, 472), (205, 603, 615), (92, 18, 131), (505, 566, 495), (8, 77, 563), (553, 222, 141), (66, 5, 78), (546, 313, 198), (310, 367, 617), (630, 57, 114), (363, 334, 636), (550, 629, 353), (365, 375, 144), (167, 647, 156), (458, 364, 449), (145, 412, 195), (151, 123, 147), (395, 12, 503), (410, 389, 296), (487, 419, 609), (234, 316, 178), (659, 52, 406), (226, 233, 536), (338, 367, 643), (287, 412, 601), (657, 487, 609), (603, 205, 536), (70, 514, 106), (394, 235, 620), (544, 134, 128), (400, 279, 29), (104, 344, 96), (548, 322, 394), (129, 352, 188), (107, 513, 24), (30, 194, 120), (279, 110, 127), (633, 63, 106), (108, 450, 112), (321, 505, 420), (592, 170, 637), (171, 611, 56), (598, 514, 497), (99, 352, 129), (315, 482, 5), (128, 352, 572), (655, 231, 559), (384, 279, 127), (150, 382, 157), (38, 463, 484), (150, 277, 29), (212, 240, 269), (251, 379, 413), (135, 306, 583), (305, 42, 541), (385, 323, 551), (514, 528, 88), (522, 260, 77), (215, 121, 187), (279, 83, 94), (149, 142, 450), (177, 120, 194), (655, 559, 95), (307, 86, 438), (658, 572, 182), (134, 594, 128), (342, 369, 502), (588, 266, 108), (632, 138, 474), (384, 382, 29), (139, 460, 124), (12, 179, 503), (283, 116, 511), (364, 148, 94), (290, 635, 462), (49, 586, 481), (599, 212, 269), (579, 600, 551), (125, 185, 117), (349, 409, 475), (76, 232, 431), (463, 38, 144), (278, 77, 113), (187, 613, 215), (90, 267, 547), (337, 622, 216), (17, 109, 103), (307, 503, 639), (544, 128, 489), (426, 277, 162), (30, 72, 194), (463, 528, 484), (421, 196, 605), (345, 328, 220), (52, 373, 61), (317, 401, 5), (341, 581, 125), (616, 464, 396), (378, 225, 544), (373, 52, 659), (63, 633, 60), (405, 330, 227), (123, 414, 103), (26, 630, 114), (579, 323, 178), (58, 469, 62), (570, 319, 238), (36, 364, 94), (175, 62, 56), (420, 60, 115), (628, 399, 461), (140, 82, 562), (311, 312, 475), (125, 346, 104), (423, 459, 90), (83, 279, 88), (140, 276, 82), (117, 347, 656), (203, 184, 447), (498, 175, 611), (9, 292, 499), (308, 187, 403), (183, 286, 285), (365, 414, 589), (59, 174, 56), (618, 127, 349), (574, 410, 253), (311, 364, 458), (616, 236, 636), (45, 104, 96), (463, 36, 94), (397, 294, 375), (508, 193, 68), (138, 632, 526), (382, 627, 102), (179, 12, 417), (464, 466, 396), (474, 318, 494), (614, 145, 415), (348, 421, 605), (160, 421, 348), (219, 490, 239), (15, 595, 631), (294, 397, 437), (6, 257, 147), (277, 150, 162), (144, 449, 364), (34, 365, 484), (568, 455, 81), (446, 392, 647), (409, 349, 127), (532, 244, 241), (626, 419, 204), (161, 446, 434), (588, 108, 112), (397, 281, 437), (367, 338, 561), (391, 217, 135), (426, 179, 277), (389, 625, 296), (633, 115, 60), (645, 256, 43), (276, 356, 526), (641, 146, 42), (15, 654, 86), (572, 489, 128), (593, 461, 399), (53, 100, 481), (153, 324, 25), (427, 182, 572), (332, 456, 33), (158, 108, 216), (119, 58, 0), (390, 51, 97), (5, 66, 315), (416, 541, 42), (513, 101, 24), (451, 385, 37), (608, 16, 240), (538, 87, 274), (307, 639, 159), (156, 390, 97), (657, 246, 210), (443, 48, 404), (1, 452, 512), (245, 257, 259), (133, 409, 127), (285, 105, 590), (523, 504, 516), (13, 93, 518), (219, 245, 259), (552, 46, 610), (614, 369, 280), (425, 189, 228), (649, 621, 114), (360, 558, 402), (460, 593, 399), (294, 449, 375), (311, 465, 312), (465, 294, 462), (531, 149, 450), (116, 548, 557), (311, 458, 465), (3, 197, 91), (611, 171, 468), (190, 3, 0), (643, 510, 238), (351, 252, 609), (295, 264, 545), (154, 595, 159), (263, 340, 550), (564, 371, 197), (33, 537, 332), (432, 219, 239), (427, 352, 99), (612, 289, 540), (233, 246, 657), (428, 571, 257), (652, 425, 228), (1, 181, 452), (186, 422, 12), (272, 309, 511), (317, 37, 582), (386, 267, 230), (652, 442, 212), (189, 500, 228), (330, 405, 376), (183, 52, 61), (629, 340, 289), (532, 411, 207), (294, 458, 449), (159, 639, 154), (297, 470, 153), (533, 301, 267), (581, 620, 235), (216, 622, 206), (299, 210, 242), (539, 181, 155), (561, 388, 617), (301, 376, 542), (574, 258, 410), (374, 65, 472), (512, 42, 209), (249, 510, 575), (580, 599, 601), (313, 644, 198), (524, 113, 77), (391, 135, 650), (228, 129, 188), (299, 551, 540), (381, 172, 530), (169, 237, 413), (650, 337, 164), (180, 542, 369), (643, 200, 176), (203, 168, 184), (186, 12, 395), (557, 320, 116), (281, 151, 147), (414, 123, 589), (3, 91, 0), (554, 362, 451), (537, 274, 662), (28, 553, 141), (254, 645, 43), (469, 1, 512), (362, 554, 178), (432, 361, 273), (492, 586, 101), (573, 497, 29), (199, 81, 80), (262, 354, 602), (528, 514, 484), (466, 136, 396), (444, 57, 525), (232, 396, 431), (371, 440, 197), (250, 19, 578), (608, 240, 424), (8, 130, 522), (226, 246, 233), (101, 513, 45), (605, 640, 348), (6, 529, 259), (608, 594, 134), (185, 5, 482), (147, 571, 163), (210, 299, 339), (525, 73, 444), (201, 646, 494), (130, 8, 563), (301, 533, 376), (223, 22, 569), (359, 60, 109), (119, 469, 58), (190, 2, 184), (522, 597, 557), (530, 190, 184), (206, 470, 216), (567, 286, 481), (301, 549, 267), (76, 431, 516), (464, 334, 577), (539, 440, 434), (151, 281, 589), (535, 193, 468), (613, 308, 146), (536, 327, 85), (235, 37, 35), (186, 131, 18), (386, 230, 521), (350, 377, 32), (547, 423, 90), (260, 288, 24), (1, 469, 119), (231, 655, 436), (355, 195, 287), (229, 139, 15), (416, 457, 51), (222, 143, 232), (280, 369, 542), (658, 243, 378), (254, 100, 92), (1, 91, 181), (65, 374, 372), (539, 434, 167), (131, 562, 92), (605, 196, 558), (448, 324, 404), (10, 632, 388), (641, 98, 146), (407, 385, 551), (105, 285, 117), (410, 296, 213), (569, 22, 636), (648, 651, 210), (427, 572, 352), (459, 227, 533), (165, 491, 523), (298, 120, 14), (203, 166, 168), (32, 602, 354), (242, 210, 246), (497, 400, 29), (90, 459, 533), (163, 281, 147), (192, 570, 238), (501, 534, 626), (353, 293, 68), (111, 158, 470), (150, 157, 162), (126, 276, 140), (163, 428, 621), (209, 59, 469), (31, 270, 411), (29, 279, 384), (453, 327, 329), (221, 7, 538), (586, 492, 96), (7, 221, 493), (32, 555, 331), (643, 367, 575), (527, 268, 521), (253, 410, 506), (6, 147, 123), (240, 212, 188), (614, 280, 576), (530, 172, 564), (562, 645, 92), (104, 341, 125), (198, 644, 559)])
_uv = me_plane.uv_layers.new(name='UVMap')
_uv.uv.foreach_set('vector', [0.0, 0.0, 0.0, 0.0, 0.0, 0.0, 0.0, 0.0, 0.0, 0.0, 0.0, 0.0, 0.0, 0.0, 0.0, 0.0, 0.0, 0.0, 0.0, 0.0, 0.0, 0.0, 0.0, 0.0, 0.0, 0.0, 0.0, 0.0, 0.0, 0.0, 0.0, 0.0, 0.0, 0.0, 0.0, 0.0, 0.0, 0.0, 0.0, 0.0, 0.0, 0.0, 0.0, 0.0, 0.0, 0.0, 0.0, 0.0, 0.0, 0.0, 0.0, 0.0, 0.0, 0.0, 0.0, 0.0, 0.0, 0.0, 0.0, 0.0, 0.0, 0.0, 0.0, 0.0, 0.0, 0.0, 0.0, 0.0, 0.0, 0.0, 0.0, 0.0, 0.0, 0.0, 0.0, 0.0, 0.0, 0.0, 0.0, 0.0, 0.0, 0.0, 0.0, 0.0, 0.0, 0.0, 0.0, 0.0, 0.0, 0.0, 0.0, 0.0, 0.0, 0.0, 0.0, 0.0, 0.0, 0.0, 0.0, 0.0, 0.0, 0.0, 0.0, 0.0, 0.0, 0.0, 0.0, 0.0, 0.0, 0.0, 0.0, 0.0, 0.0, 0.0, 0.0, 0.0, 0.0, 0.0, 0.0, 0.0, 0.0, 0.0, 0.0, 0.0, 0.0, 0.0, 0.0, 0.0, 0.0, 0.0, 0.0, 0.0, 0.0, 0.0, 0.0, 0.0, 0.0, 0.0, 0.0, 0.0, 0.0, 0.0, 0.0, 0.0, 0.0, 0.0, 0.0, 0.0, 0.0, 0.0, 0.0, 0.0, 0.0, 0.0, 0.0, 0.0, 0.0, 0.0, 0.0, 0.0, 0.0, 0.0, 0.0, 0.0, 0.0, 0.0, 0.0, 0.0, 0.0, 0.0, 0.0, 0.0, 0.0, 0.0, 0.0, 0.0, 0.0, 0.0, 0.0, 0.0, 0.0, 0.0, 0.0, 0.0, 0.0, 0.0, 0.0, 0.0, 0.0, 0.0, 0.0, 0.0, 0.0, 0.0, 0.0, 0.0, 0.0, 0.0, 0.0, 0.0, 0.0, 0.0, 0.0, 0.0, 0.0, 0.0, 0.0, 0.0, 0.0, 0.0, 0.0, 0.0, 0.0, 0.0, 0.0, 0.0, 0.0, 0.0, 0.0, 0.0, 0.0, 0.0, 0.0, 0.0, 0.0, 0.0, 0.0, 0.0, 0.0, 0.0, 0.0, 0.0, 0.0, 0.0, 0.0, 0.0, 0.0, 0.0, 0.0, 0.0, 0.0, 0.0, 0.0, 0.0, 0.0, 0.0, 0.0, 0.0, 0.0, 0.0, 0.0, 0.0, 0.0, 0.0, 0.0, 0.0, 0.0, 0.0, 0.0, 0.0, 0.0, 0.0, 0.0, 0.0, 0.0, 0.0, 0.0, 0.0, 0.0, 0.0, 0.0, 0.0, 0.0, 0.0, 0.0, 0.0, 0.0, 0.0, 0.0, 0.0, 0.0, 0.0, 0.0, 0.0, 0.0, 0.0, 0.0, 0.0, 0.0, 0.0, 0.0, 0.0, 0.0, 0.0, 0.0, 0.0, 0.0, 0.0, 0.0, 0.0, 0.0, 0.0, 0.0, 0.0, 0.0, 0.0, 0.0, 0.0, 0.0, 0.0, 0.0, 0.0, 0.0, 0.0, 0.0, 0.0, 0.0, 0.0, 0.0, 0.0, 0.0, 0.0, 0.0, 0.0, 0.0, 0.0, 0.0, 0.0, 0.0, 0.0, 0.0, 0.0, 0.0, 0.0, 0.0, 0.0, 0.0, 0.0, 0.0, 0.0, 0.0, 0.0, 0.0, 0.0, 0.0, 0.0, 0.0, 0.0, 0.0, 0.0, 0.0, 0.0, 0.0, 0.0, 0.0, 0.0, 0.0, 0.0, 0.0, 0.0, 0.0, 0.0, 0.0, 0.0, 0.0, 0.0, 0.0, 0.0, 0.0, 0.0, 0.0, 0.0, 0.0, 0.0, 0.0, 0.0, 0.0, 0.0, 0.0, 0.0, 0.0, 0.0, 0.0, 0.0, 0.0, 0.0, 0.0, 0.0, 0.0, 0.0, 0.0, 0.0, 0.0, 0.0, 0.0, 0.0, 0.0, 0.0, 0.0, 0.0, 0.0, 0.0, 0.0, 0.0, 0.0, 0.0, 0.0, 0.0, 0.0, 0.0, 0.0, 0.0, 0.0, 0.0, 0.0, 0.0, 0.0, 0.0, 0.0, 0.0, 0.0, 0.0, 0.0, 0.0, 0.0, 0.0, 0.0, 0.0, 0.0, 0.0, 0.0, 0.0, 0.0, 0.0, 0.0, 0.0, 0.0, 0.0, 0.0, 0.0, 0.0, 0.0, 0.0, 0.0, 0.0, 0.0, 0.0, 0.0, 0.0, 0.0, 0.0, 0.0, 0.0, 0.0, 0.0, 0.0, 0.0, 0.0, 0.0, 0.0, 0.0, 0.0, 0.0, 0.0, 0.0, 0.0, 0.0, 0.0, 0.0, 0.0, 0.0, 0.0, 0.0, 0.0, 0.0, 0.0, 0.0, 0.0, 0.0, 0.0, 0.0, 0.0, 0.0, 0.0, 0.0, 0.0, 0.0, 0.0, 0.0, 0.0, 0.0, 0.0, 0.0, 0.0, 0.0, 0.0, 0.0, 0.0, 0.0, 0.0, 0.0, 0.0, 0.0, 0.0, 0.0, 0.0, 0.0, 0.0, 0.0, 0.0, 0.0, 0.0, 0.0, 0.0, 0.0, 0.0, 0.0, 0.0, 0.0, 0.0, 0.0, 0.0, 0.0, 0.0, 0.0, 0.0, 0.0, 0.0, 0.0, 0.0, 0.0, 0.0, 0.0, 0.0, 0.0, 0.0, 0.0, 0.0, 0.0, 0.0, 0.0, 0.0, 0.0, 0.0, 0.0, 0.0, 0.0, 0.0, 0.0, 0.0, 0.0, 0.0, 0.0, 0.0, 0.0, 0.0, 0.0, 0.0, 0.0, 0.0, 0.0, 0.0, 0.0, 0.0, 0.0, 0.0, 0.0, 0.0, 0.0, 0.0, 0.0, 0.0, 0.0, 0.0, 0.0, 0.0, 0.0, 0.0, 0.0, 0.0, 0.0, 0.0, 0.0, 0.0, 0.0, 0.0, 0.0, 0.0, 0.0, 0.0, 0.0, 0.0, 0.0, 0.0, 0.0, 0.0, 0.0, 0.0, 0.0, 0.0, 0.0, 0.0, 0.0, 0.0, 0.0, 0.0, 0.0, 0.0, 0.0, 0.0, 0.0, 0.0, 0.0, 0.0, 0.0, 0.0, 0.0, 0.0, 0.0, 0.0, 0.0, 0.0, 0.0, 0.0, 0.0, 0.0, 0.0, 0.0, 0.0, 0.0, 0.0, 0.0, 0.0, 0.0, 0.0, 0.0, 0.0, 0.0, 0.0, 0.0, 0.0, 0.0, 0.0, 0.0, 0.0, 0.0, 0.0, 0.0, 0.0, 0.0, 0.0, 0.0, 0.0, 0.0, 0.0, 0.0, 0.0, 0.0, 0.0, 0.0, 0.0, 0.0, 0.0, 0.0, 0.0, 0.0, 0.0, 0.0, 0.0, 0.0, 0.0, 0.0, 0.0, 0.0, 0.0, 0.0, 0.0, 0.0, 0.0, 0.0, 0.0, 0.0, 0.0, 0.0, 0.0, 0.0, 0.0, 0.0, 0.0, 0.0, 0.0, 0.0, 0.0, 0.0, 0.0, 0.0, 0.0, 0.0, 0.0, 0.0, 0.0, 0.0, 0.0, 0.0, 0.0, 0.0, 0.0, 0.0, 0.0, 0.0, 0.0, 0.0, 0.0, 0.0, 0.0, 0.0, 0.0, 0.0, 0.0, 0.0, 0.0, 0.0, 0.0, 0.0, 0.0, 0.0, 0.0, 0.0, 0.0, 0.0, 0.0, 0.0, 0.0, 0.0, 0.0, 0.0, 0.0, 0.0, 0.0, 0.0, 0.0, 0.0, 0.0, 0.0, 0.0, 0.0, 0.0, 0.0, 0.0, 0.0, 0.0, 0.0, 0.0, 0.0, 0.0, 0.0, 0.0, 0.0, 0.0, 0.0, 0.0, 0.0, 0.0, 0.0, 0.0, 0.0, 0.0, 0.0, 0.0, 0.0, 0.0, 0.0, 0.0, 0.0, 0.0, 0.0, 0.0, 0.0, 0.0, 0.0, 0.0, 0.0, 0.0, 0.0, 0.0, 0.0, 0.0, 0.0, 0.0, 0.0, 0.0, 0.0, 0.0, 0.0, 0.0, 0.0, 0.0, 0.0, 0.0, 0.0, 0.0, 0.0, 0.0, 0.0, 0.0, 0.0, 0.0, 0.0, 0.0, 0.0, 0.0, 0.0, 0.0, 0.0, 0.0, 0.0, 0.0, 0.0, 0.0, 0.0, 0.0, 0.0, 0.0, 0.0, 0.0, 0.0, 0.0, 0.0, 0.0, 0.0, 0.0, 0.0, 0.0, 0.0, 0.0, 0.0, 0.0, 0.0, 0.0, 0.0, 0.0, 0.0, 0.0, 0.0, 0.0, 0.0, 0.0, 0.0, 0.0, 0.0, 0.0, 0.0, 0.0, 0.0, 0.0, 0.0, 0.0, 0.0, 0.0, 0.0, 0.0, 0.0, 0.0, 0.0, 0.0, 0.0, 0.0, 0.0, 0.0, 0.0, 0.0, 0.0, 0.0, 0.0, 0.0, 0.0, 0.0, 0.0, 0.0, 0.0, 0.0, 0.0, 0.0, 0.0, 0.0, 0.0, 0.0, 0.0, 0.0, 0.0, 0.0, 0.0, 0.0, 0.0, 0.0, 0.0, 0.0, 0.0, 0.0, 0.0, 0.0, 0.0, 0.0, 0.0, 0.0, 0.0, 0.0, 0.0, 0.0, 0.0, 0.0, 0.0, 0.0, 0.0, 0.0, 0.0, 0.0, 0.0, 0.0, 0.0, 0.0, 0.0, 0.0, 0.0, 0.0, 0.0, 0.0, 0.0, 0.0, 0.0, 0.0, 0.0, 0.0, 0.0, 0.0, 0.0, 0.0, 0.0, 0.0, 0.0, 0.0, 0.0, 0.0, 0.0, 0.0, 0.0, 0.0, 0.0, 0.0, 0.0, 0.0, 0.0, 0.0, 0.0, 0.0, 0.0, 0.0, 0.0, 0.0, 0.0, 0.0, 0.0, 0.0, 0.0, 0.0, 0.0, 0.0, 0.0, 0.0, 0.0, 0.0, 0.0, 0.0, 0.0, 0.0, 0.0, 0.0, 0.0, 0.0, 0.0, 0.0, 0.0, 0.0, 0.0, 0.0, 0.0, 0.0, 0.0, 0.0, 0.0, 0.0, 0.0, 0.0, 0.0, 0.0, 0.0, 0.0, 0.0, 0.0, 0.0, 0.0, 0.0, 0.0, 0.0, 0.0, 0.0, 0.0, 0.0, 0.0, 0.0, 0.0, 0.0, 0.0, 0.0, 0.0, 0.0, 0.0, 0.0, 0.0, 0.0, 0.0, 0.0, 0.0, 0.0, 0.0, 0.0, 0.0, 0.0, 0.0, 0.0, 0.0, 0.0, 0.0, 0.0, 0.0, 0.0, 0.0, 0.0, 0.0, 0.0, 0.0, 0.0, 0.0, 0.0, 0.0, 0.0, 0.0, 0.0, 0.0, 0.0, 0.0, 0.0, 0.0, 0.0, 0.0, 0.0, 0.0, 0.0, 0.0, 0.0, 0.0, 0.0, 0.0, 0.0, 0.0, 0.0, 0.0, 0.0, 0.0, 0.0, 0.0, 0.0, 0.0, 0.0, 0.0, 0.0, 0.0, 0.0, 0.0, 0.0, 0.0, 0.0, 0.0, 0.0, 0.0, 0.0, 0.0, 0.0, 0.0, 0.0, 0.0, 0.0, 0.0, 0.0, 0.0, 0.0, 0.0, 0.0, 0.0, 0.0, 0.0, 0.0, 0.0, 0.0, 0.0, 0.0, 0.0, 0.0, 0.0, 0.0, 0.0, 0.0, 0.0, 0.0, 0.0, 0.0, 0.0, 0.0, 0.0, 0.0, 0.0, 0.0, 0.0, 0.0, 0.0, 0.0, 0.0, 0.0, 0.0, 0.0, 0.0, 0.0, 0.0, 0.0, 0.0, 0.0, 0.0, 0.0, 0.0, 0.0, 0.0, 0.0, 0.0, 0.0, 0.0, 0.0, 0.0, 0.0, 0.0, 0.0, 0.0, 0.0, 0.0, 0.0, 0.0, 0.0, 0.0, 0.0, 0.0, 0.0, 0.0, 0.0, 0.0, 0.0, 0.0, 0.0, 0.0, 0.0, 0.0, 0.0, 0.0, 0.0, 0.0, 0.0, 0.0, 0.0, 0.0, 0.0, 0.0, 0.0, 0.0, 0.0, 0.0, 0.0, 0.0, 0.0, 0.0, 0.0, 0.0, 0.0, 0.0, 0.0, 0.0, 0.0, 0.0, 0.0, 0.0, 0.0, 0.0, 0.0, 0.0, 0.0, 0.0, 0.0, 0.0, 0.0, 0.0, 0.0, 0.0, 0.0, 0.0, 0.0, 0.0, 0.0, 0.0, 0.0, 0.0, 0.0, 0.0, 0.0, 0.0, 0.0, 0.0, 0.0, 0.0, 0.0, 0.0, 0.0, 0.0, 0.0, 0.0, 0.0, 0.0, 0.0, 0.0, 0.0, 0.0, 0.0, 0.0, 0.0, 0.0, 0.0, 0.0, 0.0, 0.0, 0.0, 0.0, 0.0, 0.0, 0.0, 0.0, 0.0, 0.0, 0.0, 0.0, 0.0, 0.0, 0.0, 0.0, 0.0, 0.0, 0.0, 0.0, 0.0, 0.0, 0.0, 0.0, 0.0, 0.0, 0.0, 0.0, 0.0, 0.0, 0.0, 0.0, 0.0, 0.0, 0.0, 0.0, 0.0, 0.0, 0.0, 0.0, 0.0, 0.0, 0.0, 0.0, 0.0, 0.0, 0.0, 0.0, 0.0, 0.0, 0.0, 0.0, 0.0, 0.0, 0.0, 0.0, 0.0, 0.0, 0.0, 0.0, 0.0, 0.0, 0.0, 0.0, 0.0, 0.0, 0.0, 0.0, 0.0, 0.0, 0.0, 0.0, 0.0, 0.0, 0.0, 0.0, 0.0, 0.0, 0.0, 0.0, 0.0, 0.0, 0.0, 0.0, 0.0, 0.0, 0.0, 0.0, 0.0, 0.0, 0.0, 0.0, 0.0, 0.0, 0.0, 0.0, 0.0, 0.0, 0.0, 0.0, 0.0, 0.0, 0.0, 0.0, 0.0, 0.0, 0.0, 0.0, 0.0, 0.0, 0.0, 0.0, 0.0, 0.0, 0.0, 0.0, 0.0, 0.0, 0.0, 0.0, 0.0, 0.0, 0.0, 0.0, 0.0, 0.0, 0.0, 0.0, 0.0, 0.0, 0.0, 0.0, 0.0, 0.0, 0.0, 0.0, 0.0, 0.0, 0.0, 0.0, 0.0, 0.0, 0.0, 0.0, 0.0, 0.0, 0.0, 0.0, 0.0, 0.0, 0.0, 0.0, 0.0, 0.0, 0.0, 0.0, 0.0, 0.0, 0.0, 0.0, 0.0, 0.0, 0.0, 0.0, 0.0, 0.0, 0.0, 0.0, 0.0, 0.0, 0.0, 0.0, 0.0, 0.0, 0.0, 0.0, 0.0, 0.0, 0.0, 0.0, 0.0, 0.0, 0.0, 0.0, 0.0, 0.0, 0.0, 0.0, 0.0, 0.0, 0.0, 0.0, 0.0, 0.0, 0.0, 0.0, 0.0, 0.0, 0.0, 0.0, 0.0, 0.0, 0.0, 0.0, 0.0, 0.0, 0.0, 0.0, 0.0, 0.0, 0.0, 0.0, 0.0, 0.0, 0.0, 0.0, 0.0, 0.0, 0.0, 0.0, 0.0, 0.0, 0.0, 0.0, 0.0, 0.0, 0.0, 0.0, 0.0, 0.0, 0.0, 0.0, 0.0, 0.0, 0.0, 0.0, 0.0, 0.0, 0.0, 0.0, 0.0, 0.0, 0.0, 0.0, 0.0, 0.0, 0.0, 0.0, 0.0, 0.0, 0.0, 0.0, 0.0, 0.0, 0.0, 0.0, 0.0, 0.0, 0.0, 0.0, 0.0, 0.0, 0.0, 0.0, 0.0, 0.0, 0.0, 0.0, 0.0, 0.0, 0.0, 0.0, 0.0, 0.0, 0.0, 0.0, 0.0, 0.0, 0.0, 0.0, 0.0, 0.0, 0.0, 0.0, 0.0, 0.0, 0.0, 0.0, 0.0, 0.0, 0.0, 0.0, 0.0, 0.0, 0.0, 0.0, 0.0, 0.0, 0.0, 0.0, 0.0, 0.0, 0.0, 0.0, 0.0, 0.0, 0.0, 0.0, 0.0, 0.0, 0.0, 0.0, 0.0, 0.0, 0.0, 0.0, 0.0, 0.0, 0.0, 0.0, 0.0, 0.0, 0.0, 0.0, 0.0, 0.0, 0.0, 0.0, 0.0, 0.0, 0.0, 0.0, 0.0, 0.0, 0.0, 0.0, 0.0, 0.0, 0.0, 0.0, 0.0, 0.0, 0.0, 0.0, 0.0, 0.0, 0.0, 0.0, 0.0, 0.0, 0.0, 0.0, 0.0, 0.0, 0.0, 0.0, 0.0, 0.0, 0.0, 0.0, 0.0, 0.0, 0.0, 0.0, 0.0, 0.0, 0.0, 0.0, 0.0, 0.0, 0.0, 0.0, 0.0, 0.0, 0.0, 0.0, 0.0, 0.0, 0.0, 0.0, 0.0, 0.0, 0.0, 0.0, 0.0, 0.0, 0.0, 0.0, 0.0, 0.0, 0.0, 0.0, 0.0, 0.0, 0.0, 0.0, 0.0, 0.0, 0.0, 0.0, 0.0, 0.0, 0.0, 0.0, 0.0, 0.0, 0.0, 0.0, 0.0, 0.0, 0.0, 0.0, 0.0, 0.0, 0.0, 0.0, 0.0, 0.0, 0.0, 0.0, 0.0, 0.0, 0.0, 0.0, 0.0, 0.0, 0.0, 0.0, 0.0, 0.0, 0.0, 0.0, 0.0, 0.0, 0.0, 0.0, 0.0, 0.0, 0.0, 0.0, 0.0, 0.0, 0.0, 0.0, 0.0, 0.0, 0.0, 0.0, 0.0, 0.0, 0.0, 0.0, 0.0, 0.0, 0.0, 0.0, 0.0, 0.0, 0.0, 0.0, 0.0, 0.0, 0.0, 0.0, 0.0, 0.0, 0.0, 0.0, 0.0, 0.0, 0.0, 0.0, 0.0, 0.0, 0.0, 0.0, 0.0, 0.0, 0.0, 0.0, 0.0, 0.0, 0.0, 0.0, 0.0, 0.0, 0.0, 0.0, 0.0, 0.0, 0.0, 0.0, 0.0, 0.0, 0.0, 0.0, 0.0, 0.0, 0.0, 0.0, 0.0, 0.0, 0.0, 0.0, 0.0, 0.0, 0.0, 0.0, 0.0, 0.0, 0.0, 0.0, 0.0, 0.0, 0.0, 0.0, 0.0, 0.0, 0.0, 0.0, 0.0, 0.0, 0.0, 0.0, 0.0, 0.0, 0.0, 0.0, 0.0, 0.0, 0.0, 0.0, 0.0, 0.0, 0.0, 0.0, 0.0, 0.0, 0.0, 0.0, 0.0, 0.0, 0.0, 0.0, 0.0, 0.0, 0.0, 0.0, 0.0, 0.0, 0.0, 0.0, 0.0, 0.0, 0.0, 0.0, 0.0, 0.0, 0.0, 0.0, 0.0, 0.0, 0.0, 0.0, 0.0, 0.0, 0.0, 0.0, 0.0, 0.0, 0.0, 0.0, 0.0, 0.0, 0.0, 0.0, 0.0, 0.0, 0.0, 0.0, 0.0, 0.0, 0.0, 0.0, 0.0, 0.0, 0.0, 0.0, 0.0, 0.0, 0.0, 0.0, 0.0, 0.0, 0.0, 0.0, 0.0, 0.0, 0.0, 0.0, 0.0, 0.0, 0.0, 0.0, 0.0, 0.0, 0.0, 0.0, 0.0, 0.0, 0.0, 0.0, 0.0, 0.0, 0.0, 0.0, 0.0, 0.0, 0.0, 0.0, 0.0, 0.0, 0.0, 0.0, 0.0, 0.0, 0.0, 0.0, 0.0, 0.0, 0.0, 0.0, 0.0, 0.0, 0.0, 0.0, 0.0, 0.0, 0.0, 0.0, 0.0, 0.0, 0.0, 0.0, 0.0, 0.0, 0.0, 0.0, 0.0, 0.0, 0.0, 0.0, 0.0, 0.0, 0.0, 0.0, 0.0, 0.0, 0.0, 0.0, 0.0, 0.0, 0.0, 0.0, 0.0, 0.0, 0.0, 0.0, 0.0, 0.0, 0.0, 0.0, 0.0, 0.0, 0.0, 0.0, 0.0, 0.0, 0.0, 0.0, 0.0, 0.0, 0.0, 0.0, 0.0, 0.0, 0.0, 0.0, 0.0, 0.0, 0.0, 0.0, 0.0, 0.0, 0.0, 0.0, 0.0, 0.0, 0.0, 0.0, 0.0, 0.0, 0.0, 0.0, 0.0, 0.0, 0.0, 0.0, 0.0, 0.0, 0.0, 0.0, 0.0, 0.0, 0.0, 0.0, 0.0, 0.0, 0.0, 0.0, 0.0, 0.0, 0.0, 0.0, 0.0, 0.0, 0.0, 0.0, 0.0, 0.0, 0.0, 0.0, 0.0, 0.0, 0.0, 0.0, 0.0, 0.0, 0.0, 0.0, 0.0, 0.0, 0.0, 0.0, 0.0, 0.0, 0.0, 0.0, 0.0, 0.0, 0.0, 0.0, 0.0, 0.0, 0.0, 0.0, 0.0, 0.0, 0.0, 0.0, 0.0, 0.0, 0.0, 0.0, 0.0, 0.0, 0.0, 0.0, 0.0, 0.0, 0.0, 0.0, 0.0, 0.0, 0.0, 0.0, 0.0, 0.0, 0.0, 0.0, 0.0, 0.0, 0.0, 0.0, 0.0, 0.0, 0.0, 0.0, 0.0, 0.0, 0.0, 0.0, 0.0, 0.0, 0.0, 0.0, 0.0, 0.0, 0.0, 0.0, 0.0, 0.0, 0.0, 0.0, 0.0, 0.0, 0.0, 0.0, 0.0, 0.0, 0.0, 0.0, 0.0, 0.0, 0.0, 0.0, 0.0, 0.0, 0.0, 0.0, 0.0, 0.0, 0.0, 0.0, 0.0, 0.0, 0.0, 0.0, 0.0, 0.0, 0.0, 0.0, 0.0, 0.0, 0.0, 0.0, 0.0, 0.0, 0.0, 0.0, 0.0, 0.0, 0.0, 0.0, 0.0, 0.0, 0.0, 0.0, 0.0, 0.0, 0.0, 0.0, 0.0, 0.0, 0.0, 0.0, 0.0, 0.0, 0.0, 0.0, 0.0, 0.0, 0.0, 0.0, 0.0, 0.0, 0.0, 0.0, 0.0, 0.0, 0.0, 0.0, 0.0, 0.0, 0.0, 0.0, 0.0, 0.0, 0.0, 0.0, 0.0, 0.0, 0.0, 0.0, 0.0, 0.0, 0.0, 0.0, 0.0, 0.0, 0.0, 0.0, 0.0, 0.0, 0.0, 0.0, 0.0, 0.0, 0.0, 0.0, 0.0, 0.0, 0.0, 0.0, 0.0, 0.0, 0.0, 0.0, 0.0, 0.0, 0.0, 0.0, 0.0, 0.0, 0.0, 0.0, 0.0, 0.0, 0.0, 0.0, 0.0, 0.0, 0.0, 0.0, 0.0, 0.0, 0.0, 0.0, 0.0, 0.0, 0.0, 0.0, 0.0, 0.0, 0.0, 0.0, 0.0, 0.0, 0.0, 0.0, 0.0, 0.0, 0.0, 0.0, 0.0, 0.0, 0.0, 0.0, 0.0, 0.0, 0.0, 0.0, 0.0, 0.0, 0.0, 0.0, 0.0, 0.0, 0.0, 0.0, 0.0, 0.0, 0.0, 0.0, 0.0, 0.0, 0.0, 0.0, 0.0, 0.0, 0.0, 0.0, 0.0, 0.0, 0.0, 0.0, 0.0, 0.0, 0.0, 0.0, 0.0, 0.0, 0.0, 0.0, 0.0, 0.0, 0.0, 0.0, 0.0, 0.0, 0.0, 0.0, 0.0, 0.0, 0.0, 0.0, 0.0, 0.0, 0.0, 0.0, 0.0, 0.0, 0.0, 0.0, 0.0, 0.0, 0.0, 0.0, 0.0, 0.0, 0.0, 0.0, 0.0, 0.0, 0.0, 0.0, 0.0, 0.0, 0.0, 0.0, 0.0, 0.0, 0.0, 0.0, 0.0, 0.0, 0.0, 0.0, 0.0, 0.0, 0.0, 0.0, 0.0, 0.0, 0.0, 0.0, 0.0, 0.0, 0.0, 0.0, 0.0, 0.0, 0.0, 0.0, 0.0, 0.0, 0.0, 0.0, 0.0, 0.0, 0.0, 0.0, 0.0, 0.0, 0.0, 0.0, 0.0, 0.0, 0.0, 0.0, 0.0, 0.0, 0.0, 0.0, 0.0, 0.0, 0.0, 0.0, 0.0, 0.0, 0.0, 0.0, 0.0, 0.0, 0.0, 0.0, 0.0, 0.0, 0.0, 0.0, 0.0, 0.0, 0.0, 0.0, 0.0, 0.0, 0.0, 0.0, 0.0, 0.0, 0.0, 0.0, 0.0, 0.0, 0.0, 0.0, 0.0, 0.0, 0.0, 0.0, 0.0, 0.0, 0.0, 0.0, 0.0, 0.0, 0.0, 0.0, 0.0, 0.0, 0.0, 0.0, 0.0, 0.0, 0.0, 0.0, 0.0, 0.0, 0.0, 0.0, 0.0, 0.0, 0.0, 0.0, 0.0, 0.0, 0.0, 0.0, 0.0, 0.0, 0.0, 0.0, 0.0, 0.0, 0.0, 0.0, 0.0, 0.0, 0.0, 0.0, 0.0, 0.0, 0.0, 0.0, 0.0, 0.0, 0.0, 0.0, 0.0, 0.0, 0.0, 0.0, 0.0, 0.0, 0.0, 0.0, 0.0, 0.0, 0.0, 0.0, 0.0, 0.0, 0.0, 0.0, 0.0, 0.0, 0.0, 0.0, 0.0, 0.0, 0.0, 0.0, 0.0, 0.0, 0.0, 0.0, 0.0, 0.0, 0.0, 0.0, 0.0, 0.0, 0.0, 0.0, 0.0, 0.0, 0.0, 0.0, 0.0, 0.0, 0.0, 0.0, 0.0, 0.0, 0.0, 0.0, 0.0, 0.0, 0.0, 0.0, 0.0, 0.0, 0.0, 0.0, 0.0, 0.0, 0.0, 0.0, 0.0, 0.0, 0.0, 0.0, 0.0, 0.0, 0.0, 0.0, 0.0, 0.0, 0.0, 0.0, 0.0, 0.0, 0.0, 0.0, 0.0, 0.0, 0.0, 0.0, 0.0, 0.0, 0.0, 0.0, 0.0, 0.0, 0.0, 0.0, 0.0, 0.0, 0.0, 0.0, 0.0, 0.0, 0.0, 0.0, 0.0, 0.0, 0.0, 0.0, 0.0, 0.0, 0.0, 0.0, 0.0, 0.0, 0.0, 0.0, 0.0, 0.0, 0.0, 0.0, 0.0, 0.0, 0.0, 0.0, 0.0, 0.0, 0.0, 0.0, 0.0, 0.0, 0.0, 0.0, 0.0, 0.0, 0.0, 0.0, 0.0, 0.0, 0.0, 0.0, 0.0, 0.0, 0.0, 0.0, 0.0, 0.0, 0.0, 0.0, 0.0, 0.0, 0.0, 0.0, 0.0, 0.0, 0.0, 0.0, 0.0, 0.0, 0.0, 0.0, 0.0, 0.0, 0.0, 0.0, 0.0, 0.0, 0.0, 0.0, 0.0, 0.0, 0.0, 0.0, 0.0, 0.0, 0.0, 0.0, 0.0, 0.0, 0.0, 0.0, 0.0, 0.0, 0.0, 0.0, 0.0, 0.0, 0.0, 0.0, 0.0, 0.0, 0.0, 0.0, 0.0, 0.0, 0.0, 0.0, 0.0, 0.0, 0.0, 0.0, 0.0, 0.0, 0.0, 0.0, 0.0, 0.0, 0.0, 0.0, 0.0, 0.0, 0.0, 0.0, 0.0, 0.0, 0.0, 0.0, 0.0, 0.0, 0.0, 0.0, 0.0, 0.0, 0.0, 0.0, 0.0, 0.0, 0.0, 0.0, 0.0, 0.0, 0.0, 0.0, 0.0, 0.0, 0.0, 0.0, 0.0, 0.0, 0.0, 0.0, 0.0, 0.0, 0.0, 0.0, 0.0, 0.0, 0.0, 0.0, 0.0, 0.0, 0.0, 0.0, 0.0, 0.0, 0.0, 0.0, 0.0, 0.0, 0.0, 0.0, 0.0, 0.0, 0.0, 0.0, 0.0, 0.0, 0.0, 0.0, 0.0, 0.0, 0.0, 0.0, 0.0, 0.0, 0.0, 0.0, 0.0, 0.0, 0.0, 0.0, 0.0, 0.0, 0.0, 0.0, 0.0, 0.0, 0.0, 0.0, 0.0, 0.0, 0.0, 0.0, 0.0, 0.0, 0.0, 0.0, 0.0, 0.0, 0.0, 0.0, 0.0, 0.0, 0.0, 0.0, 0.0, 0.0, 0.0, 0.0, 0.0, 0.0, 0.0, 0.0, 0.0, 0.0, 0.0, 0.0, 0.0, 0.0, 0.0, 0.0, 0.0, 0.0, 0.0, 0.0, 0.0, 0.0, 0.0, 0.0, 0.0, 0.0, 0.0, 0.0, 0.0, 0.0, 0.0, 0.0, 0.0, 0.0, 0.0, 0.0, 0.0, 0.0, 0.0, 0.0, 0.0, 0.0, 0.0, 0.0, 0.0, 0.0, 0.0, 0.0, 0.0, 0.0, 0.0, 0.0, 0.0, 0.0, 0.0, 0.0, 0.0, 0.0, 0.0, 0.0, 0.0, 0.0, 0.0, 0.0, 0.0, 0.0, 0.0, 0.0, 0.0, 0.0, 0.0, 0.0, 0.0, 0.0, 0.0, 0.0, 0.0, 0.0, 0.0, 0.0, 0.0, 0.0, 0.0, 0.0, 0.0, 0.0, 0.0, 0.0, 0.0, 0.0, 0.0, 0.0, 0.0, 0.0, 0.0, 0.0, 0.0, 0.0, 0.0, 0.0, 0.0, 0.0, 0.0, 0.0, 0.0, 0.0, 0.0, 0.0, 0.0, 0.0, 0.0, 0.0, 0.0, 0.0, 0.0, 0.0, 0.0, 0.0, 0.0, 0.0, 0.0, 0.0, 0.0, 0.0, 0.0, 0.0, 0.0, 0.0, 0.0, 0.0, 0.0, 0.0, 0.0, 0.0, 0.0, 0.0, 0.0, 0.0, 0.0, 0.0, 0.0, 0.0, 0.0, 0.0, 0.0, 0.0, 0.0, 0.0, 0.0, 0.0, 0.0, 0.0, 0.0, 0.0, 0.0, 0.0, 0.0, 0.0, 0.0, 0.0, 0.0, 0.0, 0.0, 0.0, 0.0, 0.0, 0.0, 0.0, 0.0, 0.0, 0.0, 0.0, 0.0, 0.0, 0.0, 0.0, 0.0, 0.0, 0.0, 0.0, 0.0, 0.0, 0.0, 0.0, 0.0, 0.0, 0.0, 0.0, 0.0, 0.0, 0.0, 0.0, 0.0, 0.0, 0.0, 0.0, 0.0, 0.0, 0.0, 0.0, 0.0, 0.0, 0.0, 0.0, 0.0, 0.0, 0.0, 0.0, 0.0, 0.0, 0.0, 0.0, 0.0, 0.0, 0.0, 0.0, 0.0, 0.0, 0.0, 0.0, 0.0, 0.0, 0.0, 0.0, 0.0, 0.0, 0.0, 0.0, 0.0, 0.0, 0.0, 0.0, 0.0, 0.0, 0.0, 0.0, 0.0, 0.0, 0.0, 0.0, 0.0, 0.0, 0.0, 0.0, 0.0, 0.0, 0.0, 0.0, 0.0, 0.0, 0.0, 0.0, 0.0, 0.0, 0.0, 0.0, 0.0, 0.0, 0.0, 0.0, 0.0, 0.0, 0.0, 0.0, 0.0, 0.0, 0.0, 0.0, 0.0, 0.0, 0.0, 0.0, 0.0, 0.0, 0.0, 0.0, 0.0, 0.0, 0.0, 0.0, 0.0, 0.0, 0.0, 0.0, 0.0, 0.0, 0.0, 0.0, 0.0, 0.0, 0.0, 0.0, 0.0, 0.0, 0.0, 0.0, 0.0, 0.0, 0.0, 0.0, 0.0, 0.0, 0.0, 0.0, 0.0, 0.0, 0.0, 0.0, 0.0, 0.0, 0.0, 0.0, 0.0, 0.0, 0.0, 0.0, 0.0, 0.0, 0.0, 0.0, 0.0, 0.0, 0.0, 0.0, 0.0, 0.0, 0.0, 0.0, 0.0, 0.0, 0.0, 0.0, 0.0, 0.0, 0.0, 0.0, 0.0, 0.0, 0.0, 0.0, 0.0, 0.0, 0.0, 0.0, 0.0, 0.0, 0.0, 0.0, 0.0, 0.0, 0.0, 0.0, 0.0, 0.0, 0.0, 0.0, 0.0, 0.0, 0.0, 0.0, 0.0, 0.0, 0.0, 0.0, 0.0, 0.0, 0.0, 0.0, 0.0, 0.0, 0.0, 0.0, 0.0, 0.0, 0.0, 0.0, 0.0, 0.0, 0.0, 0.0, 0.0, 0.0, 0.0, 0.0, 0.0, 0.0, 0.0, 0.0, 0.0, 0.0, 0.0, 0.0, 0.0, 0.0, 0.0, 0.0, 0.0, 0.0, 0.0, 0.0, 0.0, 0.0, 0.0, 0.0, 0.0, 0.0, 0.0, 0.0, 0.0, 0.0, 0.0, 0.0, 0.0, 0.0, 0.0, 0.0, 0.0, 0.0, 0.0, 0.0, 0.0, 0.0, 0.0, 0.0, 0.0, 0.0, 0.0, 0.0, 0.0, 0.0, 0.0, 0.0, 0.0, 0.0, 0.0, 0.0, 0.0, 0.0, 0.0, 0.0, 0.0, 0.0, 0.0, 0.0, 0.0, 0.0, 0.0, 0.0, 0.0, 0.0, 0.0, 0.0, 0.0, 0.0, 0.0, 0.0, 0.0, 0.0, 0.0, 0.0, 0.0, 0.0, 0.0, 0.0, 0.0, 0.0, 0.0, 0.0, 0.0, 0.0, 0.0, 0.0, 0.0, 0.0, 0.0, 0.0, 0.0, 0.0, 0.0, 0.0, 0.0, 0.0, 0.0, 0.0, 0.0, 0.0, 0.0, 0.0, 0.0, 0.0, 0.0, 0.0, 0.0, 0.0, 0.0, 0.0, 0.0, 0.0, 0.0, 0.0, 0.0, 0.0, 0.0, 0.0, 0.0, 0.0, 0.0, 0.0, 0.0, 0.0, 0.0, 0.0, 0.0, 0.0, 0.0, 0.0, 0.0, 0.0, 0.0, 0.0, 0.0, 0.0, 0.0, 0.0, 0.0, 0.0, 0.0, 0.0, 0.0, 0.0, 0.0, 0.0, 0.0, 0.0, 0.0, 0.0, 0.0, 0.0, 0.0, 0.0, 0.0, 0.0, 0.0, 0.0, 0.0, 0.0, 0.0, 0.0, 0.0, 0.0, 0.0, 0.0, 0.0, 0.0, 0.0, 0.0, 0.0, 0.0, 0.0, 0.0, 0.0, 0.0, 0.0, 0.0, 0.0, 0.0, 0.0, 0.0, 0.0, 0.0, 0.0, 0.0, 0.0, 0.0, 0.0, 0.0, 0.0, 0.0, 0.0, 0.0, 0.0, 0.0, 0.0, 0.0, 0.0, 0.0, 0.0, 0.0, 0.0, 0.0, 0.0, 0.0, 0.0, 0.0, 0.0, 0.0, 0.0, 0.0, 0.0, 0.0, 0.0, 0.0, 0.0, 0.0, 0.0, 0.0, 0.0, 0.0, 0.0, 0.0, 0.0, 0.0, 0.0, 0.0, 0.0, 0.0, 0.0, 0.0, 0.0, 0.0, 0.0, 0.0, 0.0, 0.0, 0.0, 0.0, 0.0, 0.0, 0.0, 0.0, 0.0, 0.0, 0.0, 0.0, 0.0, 0.0, 0.0, 0.0, 0.0, 0.0, 0.0, 0.0, 0.0, 0.0, 0.0, 0.0, 0.0, 0.0, 0.0, 0.0, 0.0, 0.0, 0.0, 0.0, 0.0, 0.0, 0.0, 0.0, 0.0, 0.0, 0.0, 0.0, 0.0, 0.0, 0.0, 0.0, 0.0, 0.0, 0.0, 0.0, 0.0, 0.0, 0.0, 0.0, 0.0, 0.0, 0.0, 0.0, 0.0, 0.0, 0.0, 0.0, 0.0, 0.0, 0.0, 0.0, 0.0, 0.0, 0.0, 0.0, 0.0, 0.0, 0.0, 0.0, 0.0, 0.0, 0.0, 0.0, 0.0, 0.0, 0.0, 0.0, 0.0, 0.0, 0.0, 0.0, 0.0, 0.0, 0.0, 0.0, 0.0, 0.0, 0.0, 0.0, 0.0, 0.0, 0.0, 0.0, 0.0, 0.0, 0.0, 0.0, 0.0, 0.0, 0.0, 0.0, 0.0, 0.0, 0.0, 0.0, 0.0, 0.0, 0.0, 0.0, 0.0, 0.0, 0.0, 0.0, 0.0, 0.0, 0.0, 0.0, 0.0, 0.0, 0.0, 0.0, 0.0, 0.0, 0.0, 0.0, 0.0, 0.0, 0.0, 0.0, 0.0, 0.0, 0.0, 0.0, 0.0, 0.0, 0.0, 0.0, 0.0, 0.0, 0.0, 0.0, 0.0, 0.0, 0.0, 0.0, 0.0, 0.0, 0.0, 0.0, 0.0, 0.0, 0.0, 0.0, 0.0, 0.0, 0.0, 0.0, 0.0, 0.0, 0.0, 0.0, 0.0, 0.0, 0.0, 0.0, 0.0, 0.0, 0.0, 0.0, 0.0, 0.0, 0.0, 0.0, 0.0, 0.0, 0.0, 0.0, 0.0, 0.0, 0.0, 0.0, 0.0, 0.0, 0.0, 0.0, 0.0, 0.0, 0.0, 0.0, 0.0, 0.0, 0.0, 0.0, 0.0, 0.0, 0.0, 0.0, 0.0, 0.0, 0.0, 0.0, 0.0, 0.0, 0.0, 0.0, 0.0, 0.0, 0.0, 0.0, 0.0, 0.0, 0.0, 0.0, 0.0, 0.0, 0.0, 0.0, 0.0, 0.0, 0.0, 0.0, 0.0, 0.0, 0.0, 0.0, 0.0, 0.0, 0.0, 0.0, 0.0, 0.0, 0.0, 0.0, 0.0, 0.0, 0.0, 0.0, 0.0, 0.0, 0.0, 0.0, 0.0, 0.0, 0.0, 0.0, 0.0, 0.0, 0.0, 0.0, 0.0, 0.0, 0.0, 0.0, 0.0, 0.0, 0.0, 0.0, 0.0, 0.0, 0.0, 0.0, 0.0, 0.0, 0.0, 0.0, 0.0, 0.0, 0.0, 0.0, 0.0, 0.0, 0.0, 0.0, 0.0, 0.0, 0.0, 0.0, 0.0, 0.0, 0.0, 0.0, 0.0, 0.0, 0.0, 0.0, 0.0, 0.0, 0.0, 0.0, 0.0, 0.0, 0.0, 0.0, 0.0, 0.0, 0.0, 0.0, 0.0, 0.0, 0.0, 0.0, 0.0, 0.0, 0.0, 0.0, 0.0, 0.0, 0.0, 0.0, 0.0, 0.0, 0.0, 0.0, 0.0, 0.0, 0.0, 0.0, 0.0, 0.0, 0.0, 0.0, 0.0, 0.0, 0.0, 0.0, 0.0, 0.0, 0.0, 0.0, 0.0, 0.0, 0.0, 0.0, 0.0, 0.0, 0.0, 0.0, 0.0, 0.0, 0.0, 0.0, 0.0, 0.0, 0.0, 0.0, 0.0, 0.0, 0.0, 0.0, 0.0, 0.0, 0.0, 0.0, 0.0, 0.0, 0.0, 0.0, 0.0, 0.0, 0.0, 0.0, 0.0, 0.0, 0.0, 0.0, 0.0, 0.0, 0.0, 0.0, 0.0, 0.0, 0.0, 0.0, 0.0, 0.0, 0.0, 0.0, 0.0, 0.0, 0.0, 0.0, 0.0, 0.0, 0.0, 0.0, 0.0, 0.0, 0.0, 0.0, 0.0, 0.0, 0.0, 0.0, 0.0, 0.0, 0.0, 0.0, 0.0, 0.0, 0.0, 0.0, 0.0, 0.0, 0.0, 0.0, 0.0, 0.0, 0.0, 0.0, 0.0, 0.0, 0.0, 0.0, 0.0, 0.0, 0.0, 0.0, 0.0, 0.0, 0.0, 0.0, 0.0, 0.0, 0.0, 0.0, 0.0, 0.0, 0.0, 0.0, 0.0, 0.0, 0.0, 0.0, 0.0, 0.0, 0.0, 0.0, 0.0, 0.0, 0.0, 0.0, 0.0, 0.0, 0.0, 0.0, 0.0, 0.0, 0.0, 0.0, 0.0, 0.0, 0.0, 0.0, 0.0, 0.0, 0.0, 0.0, 0.0, 0.0, 0.0, 0.0, 0.0, 0.0, 0.0, 0.0, 0.0, 0.0, 0.0, 0.0, 0.0, 0.0, 0.0, 0.0, 0.0, 0.0, 0.0, 0.0, 0.0, 0.0, 0.0, 0.0, 0.0, 0.0, 0.0, 0.0, 0.0, 0.0, 0.0, 0.0, 0.0, 0.0, 0.0, 0.0, 0.0, 0.0, 0.0, 0.0, 0.0, 0.0, 0.0, 0.0, 0.0, 0.0, 0.0, 0.0, 0.0, 0.0, 0.0, 0.0, 0.0, 0.0, 0.0, 0.0, 0.0, 0.0, 0.0, 0.0, 0.0, 0.0, 0.0, 0.0, 0.0, 0.0, 0.0, 0.0, 0.0, 0.0, 0.0, 0.0, 0.0, 0.0, 0.0, 0.0, 0.0, 0.0, 0.0, 0.0, 0.0, 0.0, 0.0, 0.0, 0.0, 0.0, 0.0, 0.0, 0.0, 0.0, 0.0, 0.0, 0.0, 0.0, 0.0, 0.0, 0.0, 0.0, 0.0, 0.0, 0.0, 0.0, 0.0, 0.0, 0.0, 0.0, 0.0, 0.0, 0.0, 0.0, 0.0, 0.0, 0.0, 0.0, 0.0, 0.0, 0.0, 0.0, 0.0, 0.0, 0.0, 0.0, 0.0, 0.0, 0.0, 0.0, 0.0, 0.0, 0.0, 0.0, 0.0, 0.0, 0.0, 0.0, 0.0, 0.0, 0.0, 0.0, 0.0, 0.0, 0.0, 0.0, 0.0, 0.0, 0.0, 0.0, 0.0, 0.0, 0.0, 0.0, 0.0, 0.0, 0.0, 0.0, 0.0, 0.0, 0.0, 0.0, 0.0, 0.0, 0.0, 0.0, 0.0, 0.0, 0.0, 0.0, 0.0, 0.0, 0.0, 0.0, 0.0, 0.0, 0.0, 0.0, 0.0, 0.0, 0.0, 0.0, 0.0, 0.0, 0.0, 0.0, 0.0, 0.0, 0.0, 0.0, 0.0, 0.0, 0.0, 0.0, 0.0, 0.0, 0.0, 0.0, 0.0, 0.0, 0.0, 0.0, 0.0, 0.0, 0.0, 0.0, 0.0, 0.0, 0.0, 0.0, 0.0, 0.0, 0.0, 0.0, 0.0, 0.0, 0.0, 0.0, 0.0, 0.0, 0.0, 0.0, 0.0, 0.0, 0.0, 0.0, 0.0, 0.0, 0.0, 0.0, 0.0, 0.0, 0.0, 0.0, 0.0, 0.0, 0.0, 0.0, 0.0, 0.0, 0.0, 0.0, 0.0, 0.0, 0.0, 0.0, 0.0, 0.0, 0.0, 0.0, 0.0, 0.0, 0.0, 0.0, 0.0, 0.0, 0.0, 0.0, 0.0, 0.0, 0.0, 0.0, 0.0, 0.0, 0.0, 0.0, 0.0, 0.0, 0.0, 0.0, 0.0, 0.0, 0.0, 0.0, 0.0, 0.0, 0.0, 0.0, 0.0, 0.0, 0.0, 0.0, 0.0, 0.0, 0.0, 0.0, 0.0, 0.0, 0.0, 0.0, 0.0, 0.0, 0.0, 0.0, 0.0, 0.0, 0.0, 0.0, 0.0, 0.0, 0.0, 0.0, 0.0, 0.0, 0.0, 0.0, 0.0, 0.0, 0.0, 0.0, 0.0, 0.0, 0.0, 0.0, 0.0, 0.0, 0.0, 0.0, 0.0, 0.0, 0.0, 0.0, 0.0, 0.0, 0.0, 0.0, 0.0, 0.0, 0.0, 0.0, 0.0, 0.0, 0.0, 0.0, 0.0, 0.0, 0.0, 0.0, 0.0, 0.0, 0.0, 0.0, 0.0, 0.0, 0.0, 0.0, 0.0, 0.0, 0.0, 0.0, 0.0, 0.0, 0.0, 0.0, 0.0, 0.0, 0.0, 0.0, 0.0, 0.0, 0.0, 0.0, 0.0, 0.0, 0.0, 0.0, 0.0, 0.0, 0.0, 0.0, 0.0, 0.0, 0.0, 0.0, 0.0, 0.0, 0.0, 0.0, 0.0, 0.0, 0.0, 0.0, 0.0, 0.0, 0.0, 0.0, 0.0, 0.0, 0.0, 0.0, 0.0, 0.0, 0.0, 0.0, 0.0, 0.0, 0.0, 0.0, 0.0, 0.0, 0.0, 0.0, 0.0, 0.0, 0.0, 0.0, 0.0, 0.0, 0.0, 0.0, 0.0, 0.0, 0.0, 0.0, 0.0, 0.0, 0.0, 0.0, 0.0, 0.0, 0.0, 0.0, 0.0, 0.0, 0.0, 0.0, 0.0, 0.0, 0.0, 0.0, 0.0, 0.0, 0.0, 0.0, 0.0, 0.0, 0.0, 0.0, 0.0, 0.0, 0.0, 0.0, 0.0, 0.0, 0.0, 0.0, 0.0, 0.0, 0.0, 0.0, 0.0, 0.0, 0.0, 0.0, 0.0, 0.0, 0.0, 0.0, 0.0, 0.0, 0.0, 0.0, 0.0, 0.0, 0.0, 0.0, 0.0, 0.0, 0.0, 0.0, 0.0, 0.0, 0.0, 0.0, 0.0, 0.0, 0.0, 0.0, 0.0, 0.0, 0.0, 0.0, 0.0, 0.0, 0.0, 0.0, 0.0, 0.0, 0.0, 0.0, 0.0, 0.0, 0.0, 0.0, 0.0, 0.0, 0.0, 0.0, 0.0, 0.0, 0.0, 0.0, 0.0, 0.0, 0.0, 0.0, 0.0, 0.0, 0.0, 0.0, 0.0, 0.0, 0.0, 0.0, 0.0, 0.0, 0.0, 0.0, 0.0, 0.0, 0.0, 0.0, 0.0, 0.0, 0.0, 0.0, 0.0, 0.0, 0.0, 0.0, 0.0, 0.0, 0.0, 0.0, 0.0, 0.0, 0.0, 0.0, 0.0, 0.0, 0.0, 0.0, 0.0, 0.0, 0.0, 0.0, 0.0, 0.0, 0.0, 0.0, 0.0, 0.0, 0.0, 0.0, 0.0, 0.0, 0.0, 0.0, 0.0, 0.0, 0.0, 0.0, 0.0, 0.0, 0.0, 0.0, 0.0, 0.0, 0.0, 0.0, 0.0, 0.0, 0.0, 0.0, 0.0, 0.0, 0.0, 0.0, 0.0, 0.0, 0.0, 0.0, 0.0, 0.0, 0.0, 0.0, 0.0, 0.0, 0.0, 0.0, 0.0, 0.0, 0.0, 0.0, 0.0, 0.0, 0.0, 0.0, 0.0, 0.0, 0.0, 0.0, 0.0, 0.0, 0.0, 0.0, 0.0, 0.0, 0.0, 0.0, 0.0, 0.0, 0.0, 0.0, 0.0, 0.0, 0.0, 0.0, 0.0, 0.0, 0.0, 0.0, 0.0, 0.0, 0.0, 0.0, 0.0, 0.0, 0.0, 0.0, 0.0, 0.0, 0.0, 0.0, 0.0, 0.0, 0.0, 0.0, 0.0, 0.0, 0.0, 0.0, 0.0, 0.0, 0.0, 0.0, 0.0, 0.0, 0.0, 0.0, 0.0, 0.0, 0.0, 0.0, 0.0, 0.0, 0.0, 0.0, 0.0, 0.0, 0.0, 0.0, 0.0, 0.0, 0.0, 0.0, 0.0, 0.0, 0.0, 0.0, 0.0, 0.0, 0.0, 0.0, 0.0, 0.0, 0.0, 0.0, 0.0, 0.0, 0.0, 0.0, 0.0, 0.0, 0.0, 0.0, 0.0, 0.0, 0.0, 0.0, 0.0, 0.0, 0.0, 0.0, 0.0, 0.0, 0.0, 0.0, 0.0, 0.0, 0.0, 0.0, 0.0, 0.0, 0.0, 0.0, 0.0, 0.0, 0.0, 0.0, 0.0, 0.0, 0.0, 0.0, 0.0, 0.0, 0.0, 0.0, 0.0, 0.0, 0.0, 0.0, 0.0, 0.0, 0.0, 0.0, 0.0, 0.0, 0.0, 0.0, 0.0, 0.0, 0.0, 0.0, 0.0, 0.0, 0.0, 0.0, 0.0, 0.0, 0.0, 0.0, 0.0, 0.0, 0.0, 0.0, 0.0, 0.0, 0.0, 0.0, 0.0, 0.0, 0.0, 0.0, 0.0, 0.0, 0.0, 0.0, 0.0, 0.0, 0.0, 0.0, 0.0, 0.0, 0.0, 0.0, 0.0, 0.0, 0.0, 0.0, 0.0, 0.0, 0.0, 0.0, 0.0, 0.0, 0.0, 0.0, 0.0, 0.0, 0.0, 0.0, 0.0, 0.0, 0.0, 0.0, 0.0, 0.0, 0.0, 0.0, 0.0, 0.0, 0.0, 0.0, 0.0, 0.0, 0.0, 0.0, 0.0, 0.0, 0.0, 0.0, 0.0, 0.0, 0.0, 0.0, 0.0, 0.0, 0.0, 0.0, 0.0, 0.0, 0.0, 0.0, 0.0, 0.0, 0.0, 0.0, 0.0, 0.0, 0.0, 0.0, 0.0, 0.0, 0.0, 0.0, 0.0, 0.0, 0.0, 0.0, 0.0, 0.0, 0.0, 0.0, 0.0, 0.0, 0.0, 0.0, 0.0, 0.0, 0.0, 0.0, 0.0, 0.0, 0.0, 0.0, 0.0, 0.0, 0.0, 0.0, 0.0, 0.0, 0.0, 0.0, 0.0, 0.0, 0.0, 0.0, 0.0, 0.0, 0.0, 0.0, 0.0, 0.0, 0.0, 0.0, 0.0, 0.0, 0.0, 0.0, 0.0, 0.0, 0.0, 0.0, 0.0, 0.0, 0.0, 0.0, 0.0, 0.0, 0.0, 0.0, 0.0, 0.0, 0.0, 0.0, 0.0, 0.0, 0.0, 0.0, 0.0, 0.0, 0.0, 0.0, 0.0, 0.0, 0.0, 0.0, 0.0, 0.0, 0.0, 0.0, 0.0, 0.0, 0.0, 0.0, 0.0, 0.0, 0.0, 0.0, 0.0, 0.0, 0.0, 0.0, 0.0, 0.0, 0.0, 0.0, 0.0, 0.0, 0.0, 0.0, 0.0, 0.0, 0.0, 0.0, 0.0, 0.0, 0.0, 0.0, 0.0, 0.0, 0.0, 0.0, 0.0, 0.0, 0.0, 0.0, 0.0, 0.0, 0.0, 0.0, 0.0, 0.0, 0.0, 0.0, 0.0, 0.0, 0.0, 0.0, 0.0, 0.0, 0.0, 0.0, 0.0, 0.0, 0.0, 0.0, 0.0, 0.0, 0.0, 0.0, 0.0, 0.0, 0.0, 0.0, 0.0, 0.0, 0.0, 0.0, 0.0, 0.0, 0.0, 0.0, 0.0, 0.0, 0.0, 0.0, 0.0, 0.0, 0.0, 0.0, 0.0, 0.0, 0.0, 0.0, 0.0, 0.0, 0.0, 0.0, 0.0, 0.0, 0.0, 0.0, 0.0, 0.0, 0.0, 0.0, 0.0, 0.0, 0.0, 0.0, 0.0, 0.0, 0.0, 0.0, 0.0, 0.0, 0.0, 0.0, 0.0, 0.0, 0.0, 0.0, 0.0, 0.0, 0.0, 0.0, 0.0, 0.0, 0.0, 0.0, 0.0, 0.0, 0.0, 0.0, 0.0, 0.0, 0.0, 0.0, 0.0, 0.0, 0.0, 0.0, 0.0, 0.0, 0.0, 0.0, 0.0, 0.0, 0.0, 0.0, 0.0, 0.0, 0.0, 0.0, 0.0, 0.0, 0.0, 0.0, 0.0, 0.0, 0.0, 0.0, 0.0, 0.0, 0.0, 0.0, 0.0, 0.0, 0.0, 0.0, 0.0, 0.0, 0.0, 0.0, 0.0, 0.0, 0.0, 0.0, 0.0, 0.0, 0.0, 0.0, 0.0, 0.0, 0.0, 0.0, 0.0, 0.0, 0.0, 0.0, 0.0, 0.0, 0.0, 0.0, 0.0, 0.0, 0.0, 0.0, 0.0, 0.0, 0.0, 0.0, 0.0, 0.0, 0.0, 0.0, 0.0, 0.0, 0.0, 0.0, 0.0, 0.0, 0.0, 0.0, 0.0, 0.0, 0.0, 0.0, 0.0, 0.0, 0.0, 0.0, 0.0, 0.0, 0.0, 0.0, 0.0, 0.0, 0.0, 0.0, 0.0, 0.0, 0.0, 0.0, 0.0, 0.0, 0.0, 0.0, 0.0, 0.0, 0.0, 0.0, 0.0, 0.0, 0.0, 0.0, 0.0, 0.0, 0.0, 0.0, 0.0, 0.0, 0.0, 0.0, 0.0, 0.0, 0.0, 0.0, 0.0, 0.0, 0.0, 0.0, 0.0, 0.0, 0.0, 0.0, 0.0, 0.0, 0.0, 0.0, 0.0, 0.0, 0.0, 0.0, 0.0, 0.0, 0.0, 0.0, 0.0, 0.0, 0.0, 0.0, 0.0, 0.0, 0.0, 0.0, 0.0, 0.0, 0.0, 0.0, 0.0, 0.0, 0.0, 0.0, 0.0, 0.0, 0.0, 0.0, 0.0, 0.0, 0.0, 0.0, 0.0, 0.0, 0.0, 0.0, 0.0, 0.0, 0.0, 0.0, 0.0, 0.0, 0.0, 0.0, 0.0, 0.0, 0.0, 0.0, 0.0, 0.0, 0.0, 0.0, 0.0, 0.0, 0.0, 0.0, 0.0, 0.0, 0.0, 0.0, 0.0, 0.0, 0.0, 0.0, 0.0, 0.0, 0.0, 0.0, 0.0, 0.0, 0.0, 0.0, 0.0, 0.0, 0.0, 0.0, 0.0, 0.0, 0.0, 0.0, 0.0, 0.0, 0.0, 0.0, 0.0, 0.0, 0.0, 0.0, 0.0, 0.0, 0.0, 0.0, 0.0, 0.0, 0.0, 0.0, 0.0, 0.0, 0.0, 0.0, 0.0, 0.0, 0.0, 0.0, 0.0, 0.0, 0.0, 0.0, 0.0, 0.0, 0.0, 0.0, 0.0, 0.0, 0.0, 0.0, 0.0, 0.0, 0.0, 0.0, 0.0, 0.0, 0.0, 0.0, 0.0, 0.0, 0.0, 0.0, 0.0, 0.0, 0.0, 0.0, 0.0, 0.0, 0.0, 0.0, 0.0, 0.0, 0.0, 0.0, 0.0, 0.0, 0.0, 0.0, 0.0, 0.0, 0.0, 0.0, 0.0, 0.0, 0.0, 0.0, 0.0, 0.0, 0.0, 0.0, 0.0, 0.0, 0.0, 0.0, 0.0, 0.0, 0.0, 0.0, 0.0, 0.0, 0.0, 0.0, 0.0, 0.0, 0.0, 0.0, 0.0, 0.0, 0.0, 0.0, 0.0, 0.0, 0.0, 0.0, 0.0, 0.0, 0.0, 0.0, 0.0, 0.0, 0.0, 0.0, 0.0, 0.0, 0.0, 0.0, 0.0, 0.0, 0.0, 0.0, 0.0, 0.0, 0.0, 0.0, 0.0, 0.0, 0.0, 0.0, 0.0, 0.0, 0.0, 0.0, 0.0, 0.0, 0.0, 0.0, 0.0, 0.0, 0.0, 0.0, 0.0, 0.0, 0.0, 0.0, 0.0, 0.0, 0.0, 0.0, 0.0, 0.0, 0.0, 0.0, 0.0, 0.0, 0.0, 0.0, 0.0, 0.0, 0.0, 0.0, 0.0, 0.0, 0.0, 0.0, 0.0, 0.0, 0.0, 0.0, 0.0, 0.0, 0.0, 0.0, 0.0, 0.0, 0.0, 0.0, 0.0, 0.0, 0.0, 0.0, 0.0, 0.0, 0.0, 0.0, 0.0, 0.0, 0.0, 0.0, 0.0, 0.0, 0.0, 0.0, 0.0, 0.0, 0.0, 0.0, 0.0, 0.0, 0.0, 0.0, 0.0, 0.0, 0.0, 0.0, 0.0, 0.0, 0.0, 0.0, 0.0, 0.0, 0.0, 0.0, 0.0, 0.0, 0.0, 0.0, 0.0, 0.0, 0.0, 0.0, 0.0, 0.0, 0.0, 0.0, 0.0, 0.0, 0.0, 0.0, 0.0, 0.0, 0.0, 0.0, 0.0, 0.0, 0.0, 0.0, 0.0, 0.0, 0.0, 0.0, 0.0, 0.0, 0.0, 0.0, 0.0, 0.0, 0.0, 0.0, 0.0, 0.0, 0.0, 0.0, 0.0, 0.0, 0.0, 0.0, 0.0, 0.0, 0.0, 0.0, 0.0, 0.0, 0.0, 0.0, 0.0, 0.0, 0.0, 0.0, 0.0, 0.0, 0.0, 0.0, 0.0, 0.0, 0.0, 0.0, 0.0, 0.0, 0.0, 0.0, 0.0, 0.0, 0.0, 0.0, 0.0, 0.0, 0.0, 0.0, 0.0, 0.0, 0.0, 0.0, 0.0, 0.0, 0.0, 0.0, 0.0, 0.0, 0.0, 0.0, 0.0, 0.0, 0.0, 0.0, 0.0, 0.0, 0.0, 0.0, 0.0, 0.0, 0.0, 0.0, 0.0, 0.0, 0.0, 0.0, 0.0, 0.0, 0.0, 0.0, 0.0, 0.0, 0.0, 0.0, 0.0, 0.0, 0.0, 0.0, 0.0, 0.0, 0.0, 0.0, 0.0, 0.0, 0.0, 0.0, 0.0, 0.0, 0.0, 0.0, 0.0, 0.0, 0.0, 0.0, 0.0, 0.0, 0.0, 0.0, 0.0, 0.0, 0.0, 0.0, 0.0, 0.0, 0.0, 0.0, 0.0, 0.0, 0.0, 0.0, 0.0, 0.0, 0.0, 0.0, 0.0, 0.0, 0.0, 0.0, 0.0, 0.0, 0.0, 0.0, 0.0, 0.0, 0.0, 0.0, 0.0, 0.0, 0.0, 0.0, 0.0, 0.0, 0.0, 0.0, 0.0, 0.0, 0.0, 0.0, 0.0, 0.0, 0.0, 0.0, 0.0, 0.0, 0.0, 0.0, 0.0, 0.0, 0.0, 0.0, 0.0, 0.0, 0.0, 0.0, 0.0, 0.0, 0.0, 0.0, 0.0, 0.0, 0.0, 0.0, 0.0, 0.0, 0.0, 0.0, 0.0, 0.0, 0.0, 0.0, 0.0, 0.0, 0.0, 0.0, 0.0, 0.0, 0.0, 0.0, 0.0, 0.0, 0.0, 0.0, 0.0, 0.0, 0.0, 0.0, 0.0, 0.0, 0.0, 0.0, 0.0, 0.0, 0.0, 0.0, 0.0, 0.0, 0.0, 0.0, 0.0, 0.0, 0.0, 0.0, 0.0, 0.0, 0.0, 0.0, 0.0, 0.0, 0.0, 0.0, 0.0, 0.0, 0.0, 0.0, 0.0, 0.0, 0.0, 0.0, 0.0, 0.0, 0.0, 0.0, 0.0, 0.0, 0.0, 0.0, 0.0, 0.0, 0.0, 0.0, 0.0, 0.0, 0.0, 0.0, 0.0, 0.0, 0.0, 0.0, 0.0, 0.0, 0.0, 0.0, 0.0, 0.0, 0.0, 0.0, 0.0, 0.0, 0.0, 0.0, 0.0, 0.0, 0.0, 0.0, 0.0, 0.0, 0.0, 0.0, 0.0, 0.0, 0.0, 0.0, 0.0, 0.0, 0.0, 0.0, 0.0, 0.0, 0.0, 0.0, 0.0, 0.0, 0.0, 0.0, 0.0, 0.0, 0.0, 0.0, 0.0, 0.0, 0.0, 0.0, 0.0, 0.0, 0.0, 0.0, 0.0, 0.0, 0.0, 0.0, 0.0, 0.0, 0.0, 0.0, 0.0, 0.0, 0.0, 0.0, 0.0, 0.0, 0.0, 0.0, 0.0, 0.0, 0.0, 0.0, 0.0, 0.0, 0.0, 0.0, 0.0, 0.0, 0.0, 0.0, 0.0, 0.0, 0.0, 0.0, 0.0, 0.0, 0.0, 0.0, 0.0, 0.0, 0.0, 0.0, 0.0, 0.0, 0.0, 0.0, 0.0, 0.0, 0.0, 0.0, 0.0, 0.0, 0.0, 0.0, 0.0, 0.0, 0.0, 0.0, 0.0, 0.0, 0.0, 0.0, 0.0, 0.0, 0.0, 0.0, 0.0, 0.0, 0.0, 0.0, 0.0, 0.0, 0.0, 0.0, 0.0, 0.0, 0.0, 0.0, 0.0, 0.0, 0.0, 0.0, 0.0, 0.0, 0.0, 0.0, 0.0, 0.0, 0.0, 0.0, 0.0, 0.0, 0.0, 0.0, 0.0, 0.0, 0.0, 0.0, 0.0, 0.0, 0.0, 0.0, 0.0, 0.0, 0.0, 0.0, 0.0, 0.0, 0.0, 0.0, 0.0, 0.0, 0.0, 0.0, 0.0, 0.0, 0.0, 0.0, 0.0, 0.0, 0.0, 0.0, 0.0, 0.0, 0.0, 0.0, 0.0, 0.0, 0.0, 0.0, 0.0, 0.0, 0.0, 0.0, 0.0, 0.0, 0.0, 0.0, 0.0, 0.0, 0.0, 0.0, 0.0, 0.0, 0.0, 0.0, 0.0, 0.0, 0.0, 0.0, 0.0, 0.0, 0.0, 0.0, 0.0, 0.0, 0.0, 0.0, 0.0, 0.0, 0.0, 0.0, 0.0, 0.0, 0.0, 0.0, 0.0, 0.0, 0.0, 0.0, 0.0, 0.0, 0.0, 0.0, 0.0, 0.0, 0.0, 0.0, 0.0, 0.0, 0.0, 0.0, 0.0, 0.0, 0.0, 0.0, 0.0, 0.0, 0.0, 0.0, 0.0, 0.0, 0.0, 0.0, 0.0, 0.0, 0.0, 0.0, 0.0, 0.0, 0.0, 0.0, 0.0, 0.0, 0.0, 0.0, 0.0, 0.0, 0.0, 0.0, 0.0, 0.0, 0.0, 0.0, 0.0, 0.0, 0.0, 0.0, 0.0, 0.0, 0.0, 0.0, 0.0, 0.0, 0.0, 0.0, 0.0, 0.0, 0.0, 0.0, 0.0, 0.0, 0.0, 0.0, 0.0, 0.0, 0.0, 0.0, 0.0, 0.0, 0.0, 0.0, 0.0, 0.0, 0.0, 0.0, 0.0, 0.0, 0.0, 0.0, 0.0, 0.0, 0.0, 0.0, 0.0, 0.0, 0.0, 0.0, 0.0, 0.0, 0.0, 0.0, 0.0, 0.0, 0.0, 0.0, 0.0, 0.0, 0.0, 0.0, 0.0, 0.0, 0.0, 0.0, 0.0, 0.0, 0.0, 0.0, 0.0, 0.0, 0.0, 0.0, 0.0, 0.0, 0.0, 0.0, 0.0, 0.0, 0.0, 0.0, 0.0, 0.0, 0.0, 0.0, 0.0, 0.0, 0.0, 0.0, 0.0, 0.0, 0.0, 0.0, 0.0, 0.0, 0.0, 0.0, 0.0, 0.0, 0.0, 0.0, 0.0, 0.0, 0.0, 0.0, 0.0, 0.0, 0.0, 0.0, 0.0, 0.0, 0.0, 0.0, 0.0, 0.0, 0.0, 0.0, 0.0, 0.0, 0.0, 0.0, 0.0, 0.0, 0.0, 0.0, 0.0, 0.0, 0.0, 0.0, 0.0, 0.0, 0.0, 0.0, 0.0, 0.0, 0.0, 0.0, 0.0, 0.0, 0.0, 0.0, 0.0, 0.0, 0.0, 0.0, 0.0, 0.0, 0.0, 0.0, 0.0, 0.0, 0.0, 0.0, 0.0, 0.0, 0.0, 0.0, 0.0, 0.0, 0.0, 0.0, 0.0, 0.0, 0.0, 0.0, 0.0, 0.0, 0.0, 0.0, 0.0, 0.0, 0.0, 0.0, 0.0, 0.0, 0.0, 0.0, 0.0, 0.0, 0.0, 0.0, 0.0, 0.0, 0.0, 0.0, 0.0, 0.0, 0.0, 0.0, 0.0, 0.0, 0.0, 0.0, 0.0, 0.0, 0.0, 0.0, 0.0, 0.0, 0.0, 0.0, 0.0, 0.0, 0.0, 0.0, 0.0, 0.0, 0.0, 0.0, 0.0, 0.0, 0.0, 0.0, 0.0, 0.0, 0.0, 0.0, 0.0, 0.0, 0.0, 0.0, 0.0, 0.0, 0.0, 0.0, 0.0, 0.0, 0.0, 0.0, 0.0, 0.0, 0.0, 0.0, 0.0, 0.0, 0.0, 0.0, 0.0, 0.0, 0.0, 0.0, 0.0, 0.0, 0.0, 0.0, 0.0, 0.0, 0.0, 0.0, 0.0, 0.0, 0.0, 0.0, 0.0, 0.0, 0.0, 0.0, 0.0, 0.0, 0.0, 0.0, 0.0, 0.0, 0.0, 0.0, 0.0, 0.0, 0.0, 0.0, 0.0, 0.0, 0.0, 0.0, 0.0, 0.0, 0.0, 0.0, 0.0, 0.0, 0.0, 0.0, 0.0, 0.0, 0.0, 0.0, 0.0, 0.0, 0.0, 0.0, 0.0, 0.0, 0.0, 0.0, 0.0, 0.0, 0.0, 0.0, 0.0, 0.0, 0.0, 0.0, 0.0, 0.0, 0.0, 0.0, 0.0, 0.0, 0.0, 0.0, 0.0, 0.0, 0.0, 0.0, 0.0, 0.0, 0.0, 0.0, 0.0, 0.0, 0.0, 0.0, 0.0, 0.0, 0.0, 0.0, 0.0, 0.0, 0.0, 0.0, 0.0, 0.0, 0.0, 0.0, 0.0, 0.0, 0.0, 0.0, 0.0, 0.0, 0.0, 0.0, 0.0, 0.0, 0.0, 0.0, 0.0, 0.0, 0.0, 0.0, 0.0, 0.0, 0.0, 0.0, 0.0, 0.0, 0.0, 0.0, 0.0, 0.0, 0.0, 0.0, 0.0, 0.0, 0.0, 0.0, 0.0, 0.0, 0.0, 0.0, 0.0, 0.0, 0.0, 0.0, 0.0, 0.0, 0.0, 0.0, 0.0, 0.0, 0.0, 0.0, 0.0, 0.0, 0.0, 0.0, 0.0, 0.0, 0.0, 0.0, 0.0, 0.0, 0.0, 0.0, 0.0, 0.0, 0.0, 0.0, 0.0, 0.0, 0.0, 0.0, 0.0, 0.0, 0.0, 0.0, 0.0, 0.0, 0.0, 0.0, 0.0, 0.0, 0.0, 0.0, 0.0, 0.0, 0.0, 0.0, 0.0, 0.0, 0.0, 0.0, 0.0, 0.0, 0.0, 0.0, 0.0, 0.0, 0.0, 0.0, 0.0, 0.0, 0.0, 0.0, 0.0, 0.0, 0.0, 0.0, 0.0, 0.0, 0.0, 0.0, 0.0, 0.0, 0.0, 0.0, 0.0, 0.0, 0.0, 0.0, 0.0, 0.0, 0.0, 0.0, 0.0, 0.0, 0.0, 0.0, 0.0, 0.0, 0.0, 0.0, 0.0, 0.0, 0.0, 0.0, 0.0, 0.0, 0.0, 0.0, 0.0, 0.0, 0.0, 0.0, 0.0, 0.0, 0.0, 0.0, 0.0, 0.0, 0.0, 0.0, 0.0, 0.0, 0.0, 0.0, 0.0, 0.0, 0.0, 0.0, 0.0, 0.0, 0.0, 0.0, 0.0, 0.0, 0.0, 0.0, 0.0, 0.0, 0.0, 0.0, 0.0, 0.0, 0.0, 0.0, 0.0, 0.0, 0.0, 0.0, 0.0, 0.0, 0.0, 0.0, 0.0, 0.0, 0.0, 0.0, 0.0, 0.0, 0.0, 0.0, 0.0, 0.0, 0.0, 0.0, 0.0, 0.0, 0.0, 0.0, 0.0, 0.0, 0.0, 0.0, 0.0, 0.0, 0.0, 0.0, 0.0, 0.0, 0.0, 0.0, 0.0, 0.0, 0.0, 0.0, 0.0, 0.0, 0.0, 0.0, 0.0, 0.0, 0.0, 0.0, 0.0, 0.0, 0.0, 0.0, 0.0, 0.0, 0.0, 0.0, 0.0, 0.0, 0.0, 0.0, 0.0, 0.0, 0.0, 0.0, 0.0, 0.0, 0.0, 0.0, 0.0, 0.0, 0.0, 0.0, 0.0, 0.0, 0.0, 0.0, 0.0, 0.0, 0.0, 0.0, 0.0, 0.0, 0.0, 0.0, 0.0, 0.0, 0.0, 0.0, 0.0, 0.0, 0.0, 0.0, 0.0, 0.0, 0.0, 0.0, 0.0, 0.0, 0.0, 0.0, 0.0, 0.0, 0.0, 0.0, 0.0, 0.0, 0.0, 0.0, 0.0, 0.0, 0.0, 0.0, 0.0, 0.0, 0.0, 0.0, 0.0, 0.0, 0.0, 0.0, 0.0, 0.0, 0.0, 0.0, 0.0, 0.0, 0.0, 0.0, 0.0, 0.0, 0.0, 0.0, 0.0, 0.0, 0.0, 0.0, 0.0, 0.0, 0.0, 0.0, 0.0, 0.0, 0.0, 0.0, 0.0, 0.0, 0.0, 0.0, 0.0, 0.0, 0.0, 0.0, 0.0, 0.0, 0.0, 0.0, 0.0, 0.0, 0.0, 0.0, 0.0, 0.0, 0.0, 0.0, 0.0, 0.0, 0.0, 0.0, 0.0, 0.0, 0.0, 0.0, 0.0, 0.0, 0.0, 0.0, 0.0, 0.0, 0.0, 0.0, 0.0, 0.0, 0.0, 0.0, 0.0, 0.0, 0.0, 0.0, 0.0, 0.0, 0.0, 0.0, 0.0, 0.0, 0.0, 0.0, 0.0, 0.0, 0.0, 0.0, 0.0, 0.0, 0.0, 0.0, 0.0, 0.0, 0.0, 0.0, 0.0, 0.0, 0.0, 0.0, 0.0, 0.0, 0.0, 0.0, 0.0, 0.0, 0.0, 0.0, 0.0, 0.0, 0.0, 0.0, 0.0, 0.0, 0.0, 0.0, 0.0, 0.0, 0.0, 0.0, 0.0, 0.0, 0.0, 0.0, 0.0, 0.0, 0.0, 0.0, 0.0, 0.0, 0.0, 0.0, 0.0, 0.0, 0.0, 0.0, 0.0, 0.0, 0.0, 0.0, 0.0, 0.0, 0.0, 0.0, 0.0, 0.0, 0.0, 0.0, 0.0, 0.0, 0.0, 0.0, 0.0, 0.0, 0.0, 0.0, 0.0, 0.0, 0.0, 0.0, 0.0, 0.0, 0.0, 0.0, 0.0, 0.0, 0.0, 0.0, 0.0, 0.0, 0.0, 0.0, 0.0, 0.0, 0.0, 0.0, 0.0, 0.0, 0.0, 0.0, 0.0, 0.0, 0.0, 0.0, 0.0, 0.0, 0.0, 0.0, 0.0, 0.0, 0.0, 0.0, 0.0, 0.0, 0.0, 0.0, 0.0, 0.0, 0.0, 0.0, 0.0, 0.0, 0.0, 0.0, 0.0, 0.0, 0.0, 0.0, 0.0, 0.0, 0.0, 0.0, 0.0, 0.0, 0.0, 0.0, 0.0, 0.0, 0.0, 0.0, 0.0, 0.0, 0.0, 0.0, 0.0, 0.0, 0.0, 0.0, 0.0, 0.0, 0.0, 0.0, 0.0, 0.0, 0.0, 0.0, 0.0, 0.0, 0.0, 0.0, 0.0, 0.0, 0.0, 0.0, 0.0, 0.0, 0.0, 0.0, 0.0, 0.0, 0.0, 0.0, 0.0, 0.0, 0.0, 0.0, 0.0, 0.0, 0.0, 0.0, 0.0, 0.0, 0.0, 0.0, 0.0, 0.0, 0.0, 0.0, 0.0, 0.0, 0.0, 0.0, 0.0, 0.0, 0.0, 0.0, 0.0, 0.0, 0.0, 0.0, 0.0, 0.0, 0.0, 0.0, 0.0, 0.0, 0.0, 0.0, 0.0, 0.0, 0.0, 0.0, 0.0, 0.0, 0.0, 0.0, 0.0, 0.0, 0.0, 0.0, 0.0, 0.0, 0.0, 0.0, 0.0, 0.0, 0.0, 0.0, 0.0, 0.0, 0.0, 0.0, 0.0, 0.0, 0.0, 0.0, 0.0, 0.0, 0.0, 0.0, 0.0, 0.0, 0.0, 0.0, 0.0, 0.0, 0.0, 0.0, 0.0, 0.0, 0.0, 0.0, 0.0, 0.0, 0.0, 0.0, 0.0, 0.0, 0.0, 0.0, 0.0, 0.0, 0.0, 0.0, 0.0, 0.0, 0.0, 0.0, 0.0, 0.0, 0.0, 0.0, 0.0, 0.0, 0.0, 0.0, 0.0, 0.0, 0.0, 0.0, 0.0, 0.0, 0.0, 0.0, 0.0, 0.0, 0.0, 0.0, 0.0, 0.0, 0.0, 0.0, 0.0, 0.0, 0.0, 0.0, 0.0, 0.0, 0.0, 0.0, 0.0, 0.0, 0.0, 0.0, 0.0, 0.0, 0.0, 0.0, 0.0, 0.0, 0.0, 0.0, 0.0, 0.0, 0.0, 0.0, 0.0, 0.0, 0.0, 0.0, 0.0, 0.0, 0.0, 0.0, 0.0, 0.0, 0.0, 0.0, 0.0, 0.0, 0.0, 0.0, 0.0, 0.0, 0.0, 0.0, 0.0, 0.0, 0.0, 0.0, 0.0, 0.0, 0.0, 0.0, 0.0, 0.0, 0.0, 0.0, 0.0, 0.0, 0.0, 0.0, 0.0, 0.0, 0.0, 0.0, 0.0, 0.0, 0.0, 0.0, 0.0, 0.0, 0.0, 0.0, 0.0, 0.0, 0.0, 0.0, 0.0, 0.0, 0.0, 0.0, 0.0, 0.0, 0.0, 0.0, 0.0, 0.0, 0.0, 0.0, 0.0, 0.0, 0.0, 0.0, 0.0, 0.0, 0.0, 0.0, 0.0, 0.0, 0.0, 0.0, 0.0, 0.0, 0.0, 0.0, 0.0, 0.0, 0.0, 0.0, 0.0, 0.0, 0.0, 0.0, 0.0, 0.0, 0.0, 0.0, 0.0, 0.0, 0.0, 0.0, 0.0, 0.0, 0.0, 0.0, 0.0, 0.0, 0.0, 0.0, 0.0, 0.0, 0.0, 0.0, 0.0, 0.0, 0.0, 0.0, 0.0, 0.0, 0.0, 0.0, 0.0, 0.0, 0.0, 0.0, 0.0, 0.0, 0.0, 0.0, 0.0, 0.0, 0.0, 0.0, 0.0, 0.0, 0.0, 0.0, 0.0, 0.0, 0.0, 0.0, 0.0, 0.0, 0.0, 0.0, 0.0, 0.0, 0.0, 0.0, 0.0, 0.0, 0.0, 0.0, 0.0, 0.0, 0.0, 0.0, 0.0, 0.0, 0.0, 0.0, 0.0, 0.0, 0.0, 0.0, 0.0, 0.0, 0.0, 0.0, 0.0, 0.0, 0.0, 0.0, 0.0, 0.0, 0.0, 0.0, 0.0, 0.0, 0.0, 0.0, 0.0, 0.0, 0.0, 0.0, 0.0, 0.0, 0.0, 0.0, 0.0, 0.0, 0.0, 0.0, 0.0, 0.0, 0.0, 0.0, 0.0, 0.0, 0.0, 0.0, 0.0, 0.0, 0.0, 0.0, 0.0, 0.0, 0.0, 0.0, 0.0, 0.0, 0.0, 0.0, 0.0, 0.0, 0.0, 0.0, 0.0, 0.0, 0.0, 0.0, 0.0, 0.0, 0.0, 0.0, 0.0, 0.0, 0.0, 0.0, 0.0, 0.0, 0.0, 0.0, 0.0, 0.0, 0.0, 0.0, 0.0, 0.0, 0.0, 0.0, 0.0, 0.0, 0.0, 0.0, 0.0, 0.0, 0.0, 0.0, 0.0, 0.0, 0.0, 0.0, 0.0, 0.0, 0.0, 0.0, 0.0, 0.0, 0.0, 0.0, 0.0, 0.0, 0.0, 0.0, 0.0, 0.0, 0.0, 0.0, 0.0, 0.0, 0.0, 0.0, 0.0, 0.0, 0.0, 0.0, 0.0, 0.0, 0.0, 0.0, 0.0, 0.0, 0.0, 0.0, 0.0, 0.0, 0.0, 0.0, 0.0, 0.0, 0.0, 0.0, 0.0, 0.0, 0.0, 0.0, 0.0, 0.0, 0.0, 0.0, 0.0, 0.0, 0.0, 0.0, 0.0, 0.0, 0.0, 0.0, 0.0, 0.0, 0.0, 0.0, 0.0, 0.0, 0.0, 0.0, 0.0, 0.0, 0.0, 0.0, 0.0, 0.0, 0.0, 0.0, 0.0, 0.0, 0.0, 0.0, 0.0, 0.0, 0.0, 0.0, 0.0, 0.0, 0.0, 0.0, 0.0, 0.0, 0.0, 0.0, 0.0, 0.0, 0.0, 0.0, 0.0, 0.0, 0.0, 0.0, 0.0, 0.0, 0.0, 0.0, 0.0, 0.0, 0.0, 0.0, 0.0, 0.0, 0.0, 0.0, 0.0, 0.0, 0.0, 0.0, 0.0, 0.0, 0.0, 0.0, 0.0, 0.0, 0.0, 0.0, 0.0, 0.0, 0.0, 0.0, 0.0, 0.0, 0.0, 0.0, 0.0, 0.0, 0.0, 0.0, 0.0, 0.0, 0.0, 0.0, 0.0, 0.0, 0.0, 0.0, 0.0, 0.0, 0.0, 0.0, 0.0, 0.0, 0.0, 0.0, 0.0, 0.0, 0.0, 0.0, 0.0, 0.0, 0.0, 0.0, 0.0, 0.0, 0.0, 0.0, 0.0, 0.0, 0.0, 0.0, 0.0, 0.0, 0.0, 0.0, 0.0, 0.0, 0.0, 0.0, 0.0, 0.0, 0.0, 0.0, 0.0, 0.0, 0.0, 0.0, 0.0, 0.0, 0.0, 0.0, 0.0, 0.0, 0.0, 0.0, 0.0, 0.0, 0.0, 0.0, 0.0, 0.0, 0.0, 0.0, 0.0, 0.0, 0.0, 0.0, 0.0, 0.0, 0.0, 0.0, 0.0, 0.0, 0.0, 0.0, 0.0, 0.0, 0.0, 0.0, 0.0, 0.0, 0.0, 0.0, 0.0, 0.0, 0.0, 0.0, 0.0, 0.0, 0.0, 0.0, 0.0, 0.0, 0.0, 0.0, 0.0, 0.0, 0.0, 0.0, 0.0, 0.0, 0.0, 0.0, 0.0, 0.0, 0.0, 0.0, 0.0, 0.0, 0.0, 0.0, 0.0, 0.0, 0.0, 0.0, 0.0, 0.0, 0.0, 0.0, 0.0, 0.0, 0.0, 0.0, 0.0, 0.0, 0.0, 0.0, 0.0, 0.0, 0.0, 0.0, 0.0, 0.0, 0.0, 0.0, 0.0, 0.0, 0.0, 0.0, 0.0, 0.0, 0.0, 0.0, 0.0, 0.0, 0.0, 0.0, 0.0, 0.0, 0.0, 0.0, 0.0, 0.0, 0.0, 0.0, 0.0, 0.0, 0.0, 0.0, 0.0, 0.0, 0.0, 0.0, 0.0, 0.0, 0.0, 0.0, 0.0, 0.0, 0.0, 0.0, 0.0, 0.0, 0.0, 0.0, 0.0, 0.0, 0.0, 0.0, 0.0, 0.0, 0.0, 0.0, 0.0, 0.0, 0.0, 0.0, 0.0, 0.0, 0.0, 0.0, 0.0, 0.0, 0.0, 0.0, 0.0, 0.0, 0.0, 0.0, 0.0, 0.0, 0.0, 0.0, 0.0, 0.0, 0.0, 0.0, 0.0, 0.0, 0.0, 0.0, 0.0, 0.0, 0.0, 0.0, 0.0, 0.0, 0.0, 0.0, 0.0, 0.0, 0.0, 0.0, 0.0, 0.0, 0.0, 0.0, 0.0, 0.0, 0.0, 0.0, 0.0, 0.0, 0.0, 0.0, 0.0, 0.0, 0.0, 0.0, 0.0, 0.0, 0.0, 0.0, 0.0, 0.0, 0.0, 0.0, 0.0, 0.0, 0.0, 0.0, 0.0, 0.0, 0.0, 0.0, 0.0, 0.0, 0.0, 0.0, 0.0, 0.0, 0.0, 0.0, 0.0, 0.0, 0.0, 0.0, 0.0, 0.0, 0.0])
me_plane.use_remesh_fix_poles = True
me_plane.use_remesh_preserve_attributes = False
me_plane.use_mirror_vertex_groups = False
me_plane.update()

# ---- objects
ob_light = bpy.data.objects.new('Light', light_light)
ob_camera = bpy.data.objects.new('Camera', cam_camera)
ob_plane = bpy.data.objects.new('Plane', me_plane)

# ---- transforms, parenting, visibility, modifiers, constraints
ob_light.location = (4.076, 1.005, 5.904)
ob_light.rotation_euler = (0.6503, 0.05522, 1.866)
ob_light.lock_rotations_4d = False
ob_light.empty_display_type = 'ARROWS'
ob_light.color = (0.0, 0.0, 0.0, 0.0)
ob_light.lineart.crease_threshold = 0.0
ob_camera.location = (7.359, -6.926, 4.958)
ob_camera.rotation_euler = (1.109, 0.0, 0.8149)
ob_camera.lock_rotations_4d = False
ob_camera.empty_display_type = 'ARROWS'
ob_camera.color = (0.0, 0.0, 0.0, 0.0)
ob_camera.display_type = 'WIRE'
ob_camera.lineart.crease_threshold = 0.0
ob_plane.location = (0.0, 0.0, 0.0)
ob_plane.lineart.crease_threshold = 0.0

# ---- collection membership
col_collection.objects.link(ob_light)
col_collection.objects.link(ob_camera)
col_collection.objects.link(ob_plane)

# ---- scene / render settings (as saved in the file)
scene.camera = ob_camera
scene.frame_start = 1; scene.frame_end = 250; scene.frame_set(1)
scene.render.engine = 'BLENDER_EEVEE_NEXT'
scene.cycles.use_denoising = False
scene.cycles.samples = 128
scene.cycles.sampling_pattern = 'TABULATED_SOBOL'
scene.cycles.use_adaptive_sampling = False
scene.cycles.use_light_tree = False
scene.view_settings.view_transform = 'Filmic'
bpy.context.view_layer.update()
